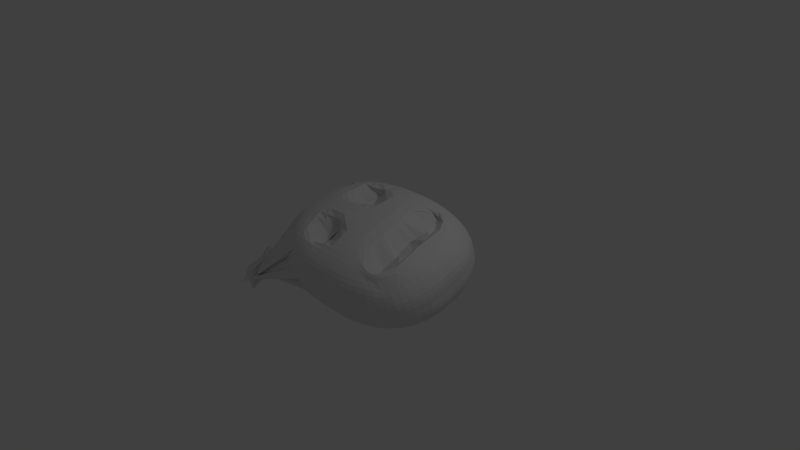 # Source: carcass1.blend  (saved by Blender 2.60.0; exported with 4.5.12 LTS)
import bpy
from mathutils import Matrix  # noqa: F401  (used for matrix-valued properties, if any)

bpy.ops.wm.read_factory_settings(use_empty=True)
scene = bpy.context.scene
scene.name = 'Scene'

# ---- collections
col_collection_1 = bpy.data.collections.new('Collection 1'); scene.collection.children.link(col_collection_1)

# ---- materials (node trees are filled in below, after node groups)
mat_material = bpy.data.materials.new('Material')
mat_material.alpha_threshold = 0.0
mat_material.use_transparent_shadow = False
mat_material.roughness = 0.5
mat_material.line_color = (0.0, 0.0, 0.0, 1.0)

# ---- material node trees

# ---- world
world_world = bpy.data.worlds.new('World'); scene.world = world_world
world_world.color = (0.05088, 0.05088, 0.05088)
world_world.use_sun_shadow = False
world_world.sun_shadow_jitter_overblur = 0.0
world_world.cycles.sampling_method = 'MANUAL'
world_world.cycles.sample_map_resolution = 256

# ---- cameras
cam_camera = bpy.data.cameras.new('Camera')
cam_camera.clip_end = 100.0
cam_camera.lens = 35.0
cam_camera.ortho_scale = 7.314
cam_camera.dof.focus_distance = 0.0
cam_camera.dof.aperture_fstop = 128.0

# ---- lights
light_lamp = bpy.data.lights.new('Lamp', 'POINT')
light_lamp.transmission_factor = 0.0
light_lamp.cutoff_distance = 30.0
light_lamp.energy = 100.0
light_lamp.shadow_buffer_clip_start = 1.001
light_lamp.shadow_soft_size = 1.0
light_lamp.shadow_maximum_resolution = 0.006
light_lamp.use_absolute_resolution = True
light_lamp.cycles.use_multiple_importance_sampling = False

# ---- meshes
me_cube = bpy.data.meshes.new('Cube')
me_cube.from_pydata([(-0.5517, 1.688, -1.941), (-0.5517, -1.688, -1.941), (-1.0, -1.0, -1.0), (-1.0, 1.0, -1.0), (1.011, 1.054, 0.9286), (1.011, -1.054, 0.9286), (-1.0, -1.0, 1.0), (-1.0, 1.0, 1.0), (1.195, -2.716e-08, -1.195), (0.1908, 1.265, -1.383), (1.195, 1.195, -2.646e-09), (0.1908, -1.265, -1.383), (1.195, -1.195, -2.646e-09), (-1.195, 2.281e-07, -1.195), (-1.195, -1.195, -2.646e-09), (-1.195, 1.195, -2.646e-09), (1.195, -4.958e-07, 1.195), (2.059e-07, 1.195, 1.195), (-4.102e-07, -1.195, 1.195), (-1.195, 1.387e-07, 1.195), (4.852e-08, 1.191e-07, -1.544), (-1.193e-07, -1.656e-07, 1.544), (1.544, -2.485e-07, -1.028e-08), (-2.242e-07, -1.544, 2.522e-08), (-1.544, 1.834e-07, 1.482e-08), (1.706e-07, 1.544, 3.439e-08), (1.152, 0.5289, -1.157), (1.152, -0.5289, -1.157), (0.2784, 1.341, -1.507), (0.06272, 1.267, -1.534), (1.173, 1.165, -0.5275), (1.156, 1.154, 0.5266), (0.2784, -1.341, -1.507), (0.06273, -1.267, -1.534), (1.173, -1.165, -0.5275), (1.156, -1.154, 0.5266), (-1.155, -0.5297, -1.155), (-1.155, 0.5297, -1.155), (-1.155, -1.155, -0.5297), (-1.155, -1.155, 0.5297), (-1.155, 1.155, -0.5297), (-1.155, 1.155, 0.5297), (1.156, 0.6986, 1.147), (1.156, -0.6986, 1.147), (0.5297, 1.155, 1.155), (-0.5297, 1.155, 1.155), (0.5297, -1.155, 1.155), (-0.5297, -1.155, 1.155), (-1.155, -0.5297, 1.155), (-1.155, 0.5297, 1.155), (-0.009019, -0.8161, -1.488), (0.6591, 4.151e-08, -1.482), (-0.009019, 0.8161, -1.488), (-0.6591, 1.858e-07, -1.482), (-0.6591, -2.974e-09, 1.482), (5.504e-08, 0.6591, 1.482), (0.6591, -3.423e-07, 1.482), (-2.843e-07, -0.6591, 1.482), (0.8121, -4.457e-06, 0.9128), (1.475, 0.6583, -0.001132), (1.482, -1.556e-07, -0.6591), (1.475, -0.6583, -0.001132), (-3.471e-07, -1.482, 0.6591), (0.6591, -1.482, 5.043e-09), (0.08158, -1.381, -1.374), (-0.6591, -1.482, -3.045e-10), (-1.482, 1.817e-07, 0.6591), (-1.482, -0.6591, -4.003e-09), (-1.482, 2.255e-07, -0.6591), (-1.482, 0.6591, 5.879e-09), (0.08157, 1.381, -1.374), (0.6591, 1.482, 2.569e-08), (2.101e-07, 1.482, 0.6591), (-0.6591, 1.482, 2.461e-08), (0.5859, -0.6841, -1.46), (0.5859, 0.6841, -1.46), (-0.637, -0.6289, -1.417), (-0.637, 0.6289, -1.417), (-0.6289, 0.637, 1.417), (0.6289, 0.637, 1.417), (-0.6289, -0.637, 1.417), (0.6289, -0.637, 1.417), (1.187, 0.9097, 0.7148), (0.6883, 0.5726, -0.374), (1.187, -0.9097, 0.7148), (0.6883, -0.5726, -0.374), (0.637, -1.417, 0.6289), (0.6368, -1.417, -0.629), (-0.637, -1.417, 0.6289), (-0.637, -1.417, -0.6289), (-1.417, -0.637, 0.6289), (-1.417, -0.637, -0.6289), (-1.417, 0.637, 0.6289), (-1.417, 0.637, -0.6289), (0.6368, 1.417, -0.629), (0.637, 1.417, 0.6289), (-0.637, 1.417, -0.6289), (-0.637, 1.417, 0.6289), (1.054, 0.7844, -1.113), (1.189, 0.2681, -1.189), (1.054, -0.7844, -1.113), (1.189, -0.2681, -1.189), (0.4675, 1.007, -1.327), (0.09676, 1.148, -1.379), (-0.6886, 1.236, -1.17), (0.162, 1.239, -1.561), (1.115, 1.108, -0.7696), (1.187, 1.188, -0.2682), (1.103, 1.104, 0.7195), (1.189, 1.189, 0.268), (0.4675, -1.007, -1.327), (0.09676, -1.148, -1.379), (-0.6886, -1.236, -1.17), (0.162, -1.239, -1.561), (1.115, -1.108, -0.7696), (1.187, -1.188, -0.2682), (1.103, -1.104, 0.7195), (1.189, -1.189, 0.268), (-1.094, -0.776, -1.094), (-1.189, -0.2681, -1.189), (-1.094, 0.776, -1.094), (-1.189, 0.2681, -1.189), (-1.094, -1.094, -0.776), (-1.189, -1.189, -0.268), (-1.094, -1.094, 0.776), (-1.189, -1.189, 0.268), (-1.094, 1.094, -0.776), (-1.189, 1.189, -0.268), (-1.094, 1.094, 0.776), (-1.189, 1.189, 0.268), (1.108, 0.9354, 1.011), (1.188, 0.3036, 1.2), (1.108, -0.9354, 1.011), (1.188, -0.3036, 1.2), (0.7763, 1.095, 1.093), (0.2681, 1.189, 1.189), (-0.776, 1.094, 1.094), (-0.2681, 1.189, 1.189), (0.7763, -1.095, 1.093), (0.268, -1.189, 1.189), (-0.776, -1.094, 1.094), (-0.2681, -1.189, 1.189), (-1.094, -0.776, 1.094), (-1.189, -0.2681, 1.189), (-1.094, 0.776, 1.094), (-1.189, 0.2681, 1.189), (0.001299, -1.228, -1.476), (2.361e-08, -0.3352, -1.54), (0.9502, 7.335e-09, -1.373), (0.3351, 8.029e-08, -1.54), (0.0013, 1.228, -1.476), (7.731e-08, 0.3352, -1.54), (-0.9502, 2.111e-07, -1.373), (-0.3351, 1.531e-07, -1.54), (-0.3352, -8.409e-08, 1.54), (-0.9501, 7.234e-08, 1.373), (-3.062e-08, 0.3351, 1.54), (1.365e-07, 0.9502, 1.373), (0.3352, -2.574e-07, 1.54), (0.9501, -4.17e-07, 1.373), (-2.036e-07, -0.3351, 1.54), (-3.552e-07, -0.9502, 1.373), (1.54, -3.299e-07, 0.3352), (0.7602, -4.134e-07, 0.8387), (1.54, 0.3351, -6.296e-06), (1.373, 0.95, -1.27e-05), (1.373, -9.218e-08, -0.95), (1.54, -2.048e-07, -0.3352), (1.373, -0.95, -1.27e-05), (1.54, -0.3351, -6.297e-06), (-2.923e-07, -1.54, 0.3352), (-3.895e-07, -1.373, 0.95), (0.9501, -1.373, -2.079e-09), (0.3351, -1.54, 1.132e-08), (-1.903e-07, -1.54, -0.3352), (0.04613, -1.347, -1.149), (-0.9501, -1.373, -4.457e-09), (-0.3351, -1.54, 9.812e-09), (-1.54, 1.878e-07, 0.3352), (-1.373, 1.673e-07, 0.9501), (-1.373, -0.9501, -7.347e-09), (-1.54, -0.3351, 1.231e-09), (-1.54, 2.096e-07, -0.3352), (-1.373, 2.335e-07, -0.95), (-1.54, 0.3351, 6.393e-09), (-1.373, 0.9501, -2.129e-10), (1.769e-07, 1.54, -0.3352), (0.04613, 1.347, -1.149), (0.3351, 1.54, 3.423e-08), (0.9501, 1.373, 1.376e-08), (1.959e-07, 1.54, 0.3352), (2.161e-07, 1.373, 0.95), (-0.3351, 1.54, 3.38e-08), (-0.9501, 1.373, 1.37e-08), (0.3392, -0.9835, -1.417), (0.8265, -0.556, -1.383), (0.6558, -0.3193, -1.474), (0.284, -0.7327, -1.477), (0.6558, 0.3193, -1.474), (0.8265, 0.556, -1.383), (0.3392, 0.9835, -1.417), (0.284, 0.7327, -1.477), (-0.397, -1.229, -1.443), (-0.3233, -0.6516, -1.475), (-0.6558, -0.3193, -1.474), (-0.9162, -0.5899, -1.317), (-0.6558, 0.3193, -1.474), (-0.3233, 0.6516, -1.475), (-0.397, 1.229, -1.443), (-0.9161, 0.5899, -1.317), (-0.9124, 0.5942, 1.317), (-0.5899, 0.9162, 1.317), (-0.3193, 0.6558, 1.474), (-0.6519, 0.3234, 1.475), (0.3193, 0.6558, 1.474), (0.5899, 0.9161, 1.317), (0.9124, 0.5994, 1.317), (0.6519, 0.3234, 1.475), (-0.9124, -0.5942, 1.317), (-0.6519, -0.3234, 1.475), (-0.3193, -0.6558, 1.474), (-0.5899, -0.9162, 1.317), (0.3193, -0.6558, 1.474), (0.6519, -0.3234, 1.475), (0.9124, -0.5994, 1.317), (0.5899, -0.9162, 1.317), (1.056, 0.9297, 0.8645), (1.319, 0.916, 0.568), (1.474, 0.6558, 0.3193), (0.8666, 0.4898, 1.017), (0.7111, 0.7652, -0.5104), (1.268, 0.9089, -0.5873), (1.317, 0.5941, -0.9124), (1.415, 0.3081, -0.6531), (1.056, -0.9297, 0.8645), (0.8666, -0.4898, 1.017), (1.474, -0.6558, 0.3193), (1.319, -0.916, 0.568), (0.7111, -0.7652, -0.5104), (1.415, -0.3081, -0.6531), (1.317, -0.5941, -0.9124), (1.268, -0.9089, -0.5873), (0.5942, -1.317, 0.9124), (0.9161, -1.317, 0.5899), (0.6558, -1.474, 0.3193), (0.3234, -1.475, 0.6519), (0.6558, -1.474, -0.3193), (0.9161, -1.317, -0.5899), (0.2189, -1.227, -1.515), (-0.5098, -1.93, -1.671), (-0.5942, -1.317, 0.9124), (-0.3234, -1.475, 0.6519), (-0.6558, -1.474, 0.3193), (-0.9161, -1.317, 0.5899), (-0.6558, -1.474, -0.3193), (-0.2516, -1.542, -0.8514), (-0.5552, -1.337, -0.9565), (-0.9161, -1.317, -0.5899), (-1.317, -0.5942, 0.9124), (-1.317, -0.9161, 0.5899), (-1.474, -0.6558, 0.3193), (-1.475, -0.3234, 0.6519), (-1.474, -0.6558, -0.3193), (-1.317, -0.9161, -0.5899), (-1.317, -0.5942, -0.9124), (-1.475, -0.3234, -0.6519), (-1.317, 0.5942, 0.9124), (-1.475, 0.3234, 0.6519), (-1.474, 0.6558, 0.3193), (-1.317, 0.9161, 0.5899), (-1.474, 0.6558, -0.3193), (-1.475, 0.3234, -0.6519), (-1.317, 0.5942, -0.9124), (-1.317, 0.9161, -0.5899), (0.2189, 1.227, -1.515), (0.9161, 1.317, -0.5899), (0.6558, 1.474, -0.3193), (-0.5098, 1.93, -1.671), (0.6558, 1.474, 0.3193), (0.9161, 1.317, 0.5899), (0.5942, 1.317, 0.9124), (0.3234, 1.475, 0.6519), (-0.5552, 1.337, -0.9565), (-0.2516, 1.542, -0.8514), (-0.6558, 1.474, -0.3193), (-0.9161, 1.317, -0.5899), (-0.6558, 1.474, 0.3193), (-0.3234, 1.475, 0.6519), (-0.5942, 1.317, 0.9124), (-0.9161, 1.317, 0.5899), (0.5504, -0.8437, -1.424), (0.9454, -0.2991, -1.366), (0.2122, -1.284, -1.488), (0.3334, -0.3314, -1.535), (0.9454, 0.2991, -1.366), (0.5504, 0.8437, -1.424), (0.3334, 0.3314, -1.535), (0.2122, 1.284, -1.488), (0.04177, -1.234, -1.433), (-0.3334, -0.3314, -1.535), (-0.8616, -0.8581, -1.23), (-0.9456, -0.2992, -1.365), (-0.3334, 0.3314, -1.535), (0.04177, 1.234, -1.433), (-0.9456, 0.2992, -1.365), (-0.8616, 0.8581, -1.23), (-0.858, 0.8617, 1.23), (-0.2992, 0.9456, 1.365), (-0.943, 0.3016, 1.366), (-0.3314, 0.3334, 1.535), (0.2992, 0.9456, 1.365), (0.8587, 0.8729, 1.226), (0.3314, 0.3334, 1.535), (0.943, 0.3016, 1.366), (-0.943, -0.3016, 1.366), (-0.3314, -0.3334, 1.535), (-0.858, -0.8617, 1.23), (-0.2992, -0.9456, 1.365), (0.3314, -0.3334, 1.535), (0.943, -0.3016, 1.366), (0.2992, -0.9456, 1.365), (0.8587, -0.8729, 1.226), (1.221, 0.9915, 0.7648), (1.365, 0.9455, 0.2991), (0.7799, 0.3426, 0.8223), (1.534, 0.3334, 0.3314), (1.28, 0.9633, -0.3143), (1.257, 0.8706, -0.8508), (1.428, 0.2779, -0.3567), (1.366, 0.3016, -0.9429), (0.7799, -0.3426, 0.8223), (1.534, -0.3334, 0.3314), (1.221, -0.9915, 0.7648), (1.365, -0.9455, 0.2991), (1.428, -0.2779, -0.3567), (1.366, -0.3016, -0.9429), (1.28, -0.9633, -0.3143), (1.257, -0.8706, -0.8508), (0.8621, -1.23, 0.8548), (0.9455, -1.365, 0.2991), (0.3016, -1.366, 0.9429), (0.3334, -1.535, 0.3314), (0.9455, -1.365, -0.2991), (-0.7544, -1.812, -1.674), (0.3334, -1.535, -0.3314), (0.1858, -1.358, -1.221), (-0.3016, -1.366, 0.9429), (-0.3334, -1.535, 0.3314), (-0.8616, -1.23, 0.858), (-0.9455, -1.365, 0.2991), (-0.3334, -1.535, -0.3314), (-0.7965, -1.816, -1.595), (-0.9455, -1.365, -0.2991), (-0.8616, -1.23, -0.858), (-1.23, -0.8616, 0.858), (-1.365, -0.9455, 0.2991), (-1.366, -0.3016, 0.943), (-1.535, -0.3334, 0.3314), (-1.365, -0.9455, -0.2991), (-1.23, -0.8616, -0.858), (-1.535, -0.3334, -0.3314), (-1.366, -0.3016, -0.9429), (-1.366, 0.3016, 0.943), (-1.535, 0.3334, 0.3314), (-1.23, 0.8616, 0.858), (-1.365, 0.9455, 0.2991), (-1.535, 0.3334, -0.3314), (-1.366, 0.3016, -0.9429), (-1.365, 0.9455, -0.2991), (-1.23, 0.8616, -0.858), (-0.7543, 1.812, -1.674), (0.9455, 1.365, -0.2991), (0.1858, 1.358, -1.221), (0.3334, 1.535, -0.3314), (0.9455, 1.365, 0.2991), (0.8621, 1.23, 0.8548), (0.3334, 1.535, 0.3314), (0.3016, 1.366, 0.9429), (-0.7965, 1.816, -1.595), (-0.3334, 1.535, -0.3314), (-0.8616, 1.23, -0.858), (-0.9455, 1.365, -0.2991), (-0.3334, 1.535, 0.3314), (-0.3016, 1.366, 0.9429), (-0.9455, 1.365, 0.2991), (-0.8616, 1.23, 0.858), (0.7557, 1.091, -1.173), (1.116, 0.6504, -1.136), (1.195, 0.1343, -1.195), (1.176, 0.3999, -1.177), (0.7557, -1.091, -1.173), (1.116, -0.6504, -1.136), (1.195, -0.1343, -1.195), (1.176, -0.3999, -1.177), (-0.8173, 1.999, -1.851), (0.24, 1.18, -1.421), (-0.04081, 1.196, -1.371), (0.2289, 1.283, -1.469), (-0.8913, 1.052, -1.052), (-0.2944, 1.389, -1.501), (0.1486, 1.277, -1.321), (-0.1583, 1.317, -1.437), (1.001, 1.102, -0.9129), (1.147, 1.14, -0.6517), (1.195, 1.195, -0.1343), (1.181, 1.179, -0.3995), (1.063, 1.088, 0.8165), (1.133, 1.126, 0.6317), (1.195, 1.195, 0.1343), (1.176, 1.176, 0.3999), (-0.8173, -1.999, -1.851), (0.24, -1.18, -1.421), (-0.04081, -1.196, -1.371), (0.2289, -1.283, -1.469), (-0.8913, -1.052, -1.052), (-0.2944, -1.389, -1.501), (0.1486, -1.277, -1.321), (-0.1583, -1.317, -1.437), (1.001, -1.102, -0.9129), (1.147, -1.14, -0.6517), (1.195, -1.195, -0.1343), (1.181, -1.179, -0.3995), (1.063, -1.088, 0.8165), (1.133, -1.126, 0.6317), (1.195, -1.195, 0.1343), (1.176, -1.176, 0.3999), (-1.051, -0.8914, -1.051), (-1.129, -0.6552, -1.129), (-1.176, -0.4, -1.176), (-1.195, -0.1343, -1.195), (-1.051, 0.8914, -1.051), (-1.129, 0.6552, -1.129), (-1.195, 0.1343, -1.195), (-1.176, 0.4, -1.176), (-1.051, -1.051, -0.8914), (-1.129, -1.129, -0.6552), (-1.195, -1.195, -0.1343), (-1.176, -1.176, -0.3999), (-1.051, -1.051, 0.8914), (-1.129, -1.129, 0.6552), (-1.195, -1.195, 0.1343), (-1.176, -1.176, 0.3999), (-1.051, 1.051, -0.8914), (-1.129, 1.129, -0.6552), (-1.195, 1.195, -0.1343), (-1.176, 1.176, -0.3999), (-1.051, 1.051, 0.8914), (-1.129, 1.129, 0.6552), (-1.195, 1.195, 0.1343), (-1.176, 1.176, 0.3999), (1.065, 1.001, 0.9651), (1.138, 0.8432, 1.07), (1.194, 0.145, 1.199), (1.174, 0.4879, 1.192), (1.065, -1.001, 0.9651), (1.138, -0.8433, 1.07), (1.194, -0.145, 1.199), (1.174, -0.4879, 1.192), (0.895, 1.066, 1.028), (0.6552, 1.129, 1.129), (0.1343, 1.195, 1.195), (0.4, 1.176, 1.176), (-0.8914, 1.051, 1.051), (-0.6552, 1.129, 1.129), (-0.1343, 1.195, 1.195), (-0.4, 1.176, 1.176), (0.895, -1.066, 1.028), (0.6552, -1.129, 1.129), (0.4, -1.176, 1.176), (0.1343, -1.195, 1.195), (-0.8914, -1.051, 1.051), (-0.6552, -1.129, 1.129), (-0.1343, -1.195, 1.195), (-0.4, -1.176, 1.176), (-1.051, -0.8914, 1.051), (-1.129, -0.6552, 1.129), (-1.176, -0.4, 1.176), (-1.195, -0.1343, 1.195), (-1.051, 0.8914, 1.051), (-1.129, 0.6552, 1.129), (-1.176, 0.4, 1.176), (-1.195, 0.1343, 1.195), (-0.003995, -1.219, -1.479), (0.00669, -1.233, -1.437), (1.141e-08, -0.4987, -1.519), (3.602e-08, -0.168, -1.547), (1.08, -9.923e-09, -1.294), (0.8086, 2.441e-08, -1.437), (0.168, 9.968e-08, -1.547), (0.4987, 6.089e-08, -1.519), (0.00669, 1.233, -1.437), (-0.003995, 1.219, -1.479), (6.3e-08, 0.168, -1.547), (9.088e-08, 0.4987, -1.519), (-1.08, 2.204e-07, -1.294), (-0.8086, 1.989e-07, -1.437), (-0.168, 1.361e-07, -1.547), (-0.4987, 1.696e-07, -1.519), (-0.168, -1.254e-07, 1.547), (-0.4987, -4.36e-08, 1.519), (-0.8086, 3.631e-08, 1.437), (-1.08, 1.088e-07, 1.294), (-7.486e-08, 0.168, 1.547), (1.261e-08, 0.4987, 1.519), (1.738e-07, 1.08, 1.294), (9.687e-08, 0.8086, 1.437), (0.168, -2.123e-07, 1.547), (0.4987, -3.013e-07, 1.519), (1.08, -4.474e-07, 1.294), (0.8086, -3.818e-07, 1.437), (-2.445e-07, -0.4987, 1.519), (-1.616e-07, -0.168, 1.547), (-3.213e-07, -0.8086, 1.437), (-3.859e-07, -1.08, 1.294), (1.547, -2.902e-07, 0.168), (1.463, -3.546e-07, 0.5141), (1.286, -2.599e-07, 0.9062), (1.284, -4.632e-07, 1.088), (1.547, 0.168, -8.404e-09), (1.516, 0.4981, -0.0004027), (1.433, 0.8081, -0.0004074), (1.294, 1.08, -9.516e-08), (1.294, -5.968e-08, -1.08), (1.437, -1.241e-07, -0.8085), (1.547, -2.273e-07, -0.168), (1.519, -1.809e-07, -0.4987), (1.294, -1.08, -9.612e-08), (1.433, -0.8081, -0.0004074), (1.547, -0.168, -8.327e-09), (1.516, -0.4981, -0.0004027), (-2.595e-07, -1.547, 0.168), (-3.219e-07, -1.519, 0.4987), (-3.712e-07, -1.437, 0.8085), (-4.037e-07, -1.294, 1.08), (1.08, -1.294, -3.799e-09), (0.8086, -1.437, 5.702e-11), (0.168, -1.547, 1.711e-08), (0.4987, -1.519, 6.464e-09), (-2.077e-07, -1.547, -0.168), (0.01477, -1.528, -0.5617), (0.2515, -1.315, -1.389), (0.01372, -1.274, -1.124), (-1.08, -1.294, -3.671e-09), (-0.8086, -1.437, -2.706e-09), (-0.168, -1.547, 1.714e-08), (-0.4987, -1.519, 4.287e-09), (-1.547, 1.868e-07, 0.168), (-1.519, 1.871e-07, 0.4987), (-1.437, 1.779e-07, 0.8086), (-1.294, 1.571e-07, 1.08), (-1.294, -1.08, -5.247e-09), (-1.437, -0.8086, -6.663e-09), (-1.547, -0.168, 6.773e-09), (-1.519, -0.4987, -3.236e-09), (-1.547, 1.97e-07, -0.168), (-1.519, 2.185e-07, -0.4987), (-1.294, 2.321e-07, -1.08), (-1.437, 2.309e-07, -0.8085), (-1.547, 0.168, 1.019e-08), (-1.519, 0.4987, 5.445e-09), (-1.294, 1.08, -2.391e-09), (-1.437, 0.8086, 1.801e-09), (1.75e-07, 1.547, -0.168), (0.01477, 1.528, -0.5617), (0.01372, 1.274, -1.124), (0.2515, 1.315, -1.389), (0.168, 1.547, 3.472e-08), (0.4987, 1.519, 3.064e-08), (1.08, 1.294, 6.034e-09), (0.8086, 1.437, 2.057e-08), (1.837e-07, 1.547, 0.168), (2.041e-07, 1.519, 0.4987), (2.146e-07, 1.294, 1.08), (2.157e-07, 1.437, 0.8085), (-0.168, 1.547, 3.532e-08), (-0.4987, 1.519, 3.118e-08), (-1.08, 1.294, 5.778e-09), (-0.8086, 1.437, 2.057e-08), (0.397, -1.004, -1.468), (0.2971, -1.057, -1.426), (0.7184, -0.5904, -1.445), (0.9989, -0.548, -1.271), (0.6471, -0.4751, -1.456), (0.6588, -0.16, -1.483), (0.1535, -0.69, -1.484), (0.37, -0.8532, -1.464), (0.6471, 0.4751, -1.456), (0.6588, 0.16, -1.483), (0.9989, 0.548, -1.271), (0.7184, 0.5904, -1.445), (0.397, 1.004, -1.468), (0.2971, 1.057, -1.426), (0.37, 0.8532, -1.464), (0.1535, 0.69, -1.484), (0.2243, -1.286, -1.382), (-0.6181, -0.7744, -1.375), (-0.1626, -0.6659, -1.487), (-0.4817, -0.6425, -1.453), (-0.6588, -0.16, -1.483), (-0.6485, -0.4756, -1.453), (-1.042, -0.5627, -1.245), (-0.7802, -0.6119, -1.375), (-0.6588, 0.16, -1.483), (-0.6485, 0.4756, -1.453), (-0.1626, 0.6659, -1.487), (-0.4817, 0.6425, -1.453), (-0.6181, 0.7744, -1.375), (0.2243, 1.286, -1.382), (-1.042, 0.5627, -1.245), (-0.7802, 0.6119, -1.375), (-1.041, 0.5649, 1.245), (-0.7743, 0.6182, 1.375), (-0.5627, 1.042, 1.245), (-0.6119, 0.7802, 1.375), (-0.4756, 0.6485, 1.453), (-0.16, 0.6588, 1.483), (-0.6569, 0.1621, 1.483), (-0.6425, 0.4817, 1.453), (0.4756, 0.6485, 1.453), (0.16, 0.6588, 1.483), (0.5627, 1.042, 1.245), (0.6119, 0.7802, 1.375), (0.7743, 0.6182, 1.375), (1.041, 0.6265, 1.245), (0.6425, 0.4817, 1.453), (0.6569, 0.1621, 1.483), (-1.041, -0.5649, 1.245), (-0.7743, -0.6182, 1.375), (-0.6569, -0.1621, 1.483), (-0.6425, -0.4817, 1.453), (-0.16, -0.6588, 1.483), (-0.4756, -0.6485, 1.453), (-0.6119, -0.7802, 1.375), (-0.5627, -1.042, 1.245), (0.16, -0.6588, 1.483), (0.4756, -0.6485, 1.453), (0.6425, -0.4817, 1.453), (0.6569, -0.1621, 1.483), (1.041, -0.6265, 1.245), (0.7743, -0.6182, 1.375), (0.5627, -1.042, 1.245), (0.6119, -0.7802, 1.375), (1.059, 0.9703, 0.7651), (1.187, 0.8262, 0.996), (1.247, 1.039, 0.5484), (1.343, 0.784, 0.5958), (1.483, 0.6588, 0.16), (1.426, 0.6441, 0.4803), (0.8178, 0.2448, 0.9556), (0.9002, 0.745, 0.9028), (0.7254, 0.5872, -0.5256), (0.8257, 0.8201, -0.3891), (1.281, 1.047, -0.5635), (0.862, 0.9458, -0.4297), (1.245, 0.5649, -1.04), (1.344, 0.6143, -0.7734), (1.482, 0.1621, -0.6569), (1.236, 0.4104, -0.6123), (1.187, -0.8262, 0.996), (1.059, -0.9703, 0.7651), (0.8178, -0.2449, 0.9556), (0.9002, -0.745, 0.9028), (1.483, -0.6588, 0.16), (1.426, -0.6441, 0.4803), (1.247, -1.039, 0.5484), (1.343, -0.784, 0.5958), (0.7254, -0.5872, -0.5256), (0.8257, -0.8201, -0.3891), (1.482, -0.1621, -0.6569), (1.236, -0.4104, -0.6123), (1.344, -0.6143, -0.7734), (1.245, -0.5649, -1.04), (1.281, -1.047, -0.5635), (0.862, -0.9458, -0.4297), (0.5649, -1.245, 1.04), (0.6181, -1.375, 0.7743), (1.042, -1.244, 0.5622), (0.7802, -1.375, 0.6119), (0.6588, -1.483, 0.16), (0.6485, -1.453, 0.4756), (0.1621, -1.483, 0.6569), (0.4817, -1.453, 0.6425), (0.6588, -1.483, -0.16), (0.6485, -1.453, -0.4756), (1.043, -1.245, -0.5627), (0.7802, -1.375, -0.6119), (-0.78, -1.883, -1.752), (-0.6648, -1.863, -1.595), (-0.5733, -1.858, -1.566), (0.4816, -1.453, -0.6427), (-0.6181, -1.375, 0.7743), (-0.5649, -1.245, 1.04), (-0.1621, -1.483, 0.6569), (-0.4817, -1.453, 0.6425), (-0.6588, -1.483, 0.16), (-0.6485, -1.453, 0.4756), (-1.042, -1.245, 0.5627), (-0.7802, -1.375, 0.6119), (-0.6588, -1.483, -0.16), (-0.6485, -1.453, -0.4756), (-0.08826, -1.521, -1.091), (-0.4341, -1.47, -0.6745), (-0.4413, -1.345, -1.212), (-0.6042, -1.38, -0.7836), (-1.042, -1.245, -0.5627), (-0.7802, -1.375, -0.6119), (-1.245, -0.5649, 1.041), (-1.375, -0.6182, 0.7743), (-1.245, -1.042, 0.5627), (-1.375, -0.7802, 0.6119), (-1.483, -0.6588, 0.16), (-1.453, -0.6485, 0.4756), (-1.483, -0.1621, 0.6569), (-1.453, -0.4817, 0.6425), (-1.483, -0.6588, -0.16), (-1.453, -0.6485, -0.4756), (-1.245, -1.042, -0.5627), (-1.375, -0.7802, -0.6119), (-1.245, -0.5649, -1.04), (-1.375, -0.6181, -0.7743), (-1.483, -0.1621, -0.6569), (-1.453, -0.4817, -0.6425), (-1.245, 0.5649, 1.041), (-1.375, 0.6182, 0.7743), (-1.483, 0.1621, 0.6569), (-1.453, 0.4817, 0.6425), (-1.483, 0.6588, 0.16), (-1.453, 0.6485, 0.4756), (-1.245, 1.042, 0.5627), (-1.375, 0.7802, 0.6119), (-1.483, 0.6588, -0.16), (-1.453, 0.6485, -0.4756), (-1.483, 0.1621, -0.6569), (-1.453, 0.4817, -0.6425), (-1.245, 0.5649, -1.04), (-1.375, 0.6181, -0.7743), (-1.245, 1.042, -0.5627), (-1.375, 0.7802, -0.6119), (-0.6648, 1.863, -1.595), (-0.78, 1.883, -1.752), (1.043, 1.245, -0.5627), (0.7802, 1.375, -0.6119), (0.6588, 1.483, -0.16), (0.6485, 1.453, -0.4756), (-0.5733, 1.858, -1.566), (0.4816, 1.453, -0.6427), (0.6588, 1.483, 0.16), (0.6485, 1.453, 0.4756), (1.042, 1.244, 0.5622), (0.7802, 1.375, 0.6119), (0.5649, 1.245, 1.04), (0.6181, 1.375, 0.7743), (0.1621, 1.483, 0.6569), (0.4817, 1.453, 0.6425), (-0.6042, 1.38, -0.7836), (-0.4413, 1.345, -1.212), (-0.08826, 1.521, -1.091), (-0.4341, 1.47, -0.6745), (-0.6588, 1.483, -0.16), (-0.6485, 1.453, -0.4756), (-1.042, 1.245, -0.5627), (-0.7802, 1.375, -0.6119), (-0.6588, 1.483, 0.16), (-0.6485, 1.453, 0.4756), (-0.1621, 1.483, 0.6569), (-0.4817, 1.453, 0.6425), (-0.5649, 1.245, 1.04), (-0.6181, 1.375, 0.7743), (-1.042, 1.245, 0.5627), (-0.7802, 1.375, 0.6119), (0.4517, -1.004, -1.42), (0.7576, -0.7096, -1.322), (0.7134, -0.6139, -1.412), (0.3778, -1.027, -1.431), (0.9206, -0.4429, -1.358), (1.075, -0.2849, -1.287), (0.9501, -0.15, -1.373), (0.8046, -0.3103, -1.429), (0.1389, -0.9669, -1.308), (0.2412, -1.319, -1.511), (0.2295, -1.313, -1.517), (0.1279, -1.242, -1.476), (0.3293, -0.4931, -1.513), (0.4962, -0.3262, -1.512), (0.3348, -0.1661, -1.542), (0.1671, -0.3338, -1.542), (0.9501, 0.15, -1.373), (1.075, 0.2849, -1.287), (0.9206, 0.4429, -1.358), (0.8046, 0.3103, -1.429), (0.7134, 0.6139, -1.412), (0.7576, 0.7096, -1.322), (0.4517, 1.004, -1.42), (0.3778, 1.027, -1.431), (0.3348, 0.1661, -1.542), (0.4962, 0.3262, -1.512), (0.3293, 0.4931, -1.513), (0.1671, 0.3338, -1.542), (0.2295, 1.313, -1.517), (0.2412, 1.319, -1.511), (0.1389, 0.9669, -1.308), (0.1279, 1.242, -1.476), (-0.493, -1.63, -1.475), (0.01965, -1.233, -1.461), (-0.3173, -0.8103, -1.415), (0.198, -1.207, -1.542), (-0.3293, -0.4931, -1.513), (-0.1671, -0.3338, -1.542), (-0.3348, -0.1661, -1.542), (-0.4962, -0.3262, -1.512), (-0.7887, -1.036, -1.198), (-0.6835, -0.965, -1.321), (-0.8928, -0.727, -1.28), (-0.983, -0.821, -1.169), (-0.9343, -0.4459, -1.347), (-0.8046, -0.3103, -1.429), (-0.9501, -0.15, -1.373), (-1.075, -0.2849, -1.287), (-0.3348, 0.1661, -1.542), (-0.1671, 0.3338, -1.542), (-0.3293, 0.4931, -1.513), (-0.4962, 0.3262, -1.512), (-0.3173, 0.8103, -1.415), (0.01965, 1.233, -1.461), (-0.493, 1.63, -1.475), (0.198, 1.207, -1.542), (-0.9501, 0.15, -1.373), (-0.8046, 0.3103, -1.429), (-0.9343, 0.4459, -1.347), (-1.075, 0.2849, -1.287), (-0.8928, 0.727, -1.28), (-0.6835, 0.965, -1.321), (-0.7887, 1.036, -1.198), (-0.983, 0.821, -1.169), (-0.9813, 0.8229, 1.169), (-0.821, 0.983, 1.169), (-0.727, 0.8928, 1.28), (-0.8891, 0.731, 1.28), (-0.4459, 0.9343, 1.347), (-0.2849, 1.075, 1.287), (-0.15, 0.9501, 1.373), (-0.3103, 0.8046, 1.429), (-1.074, 0.2862, 1.288), (-0.9311, 0.4492, 1.348), (-0.8014, 0.3136, 1.43), (-0.9488, 0.1512, 1.374), (-0.4931, 0.3293, 1.513), (-0.3262, 0.4962, 1.512), (-0.1661, 0.3348, 1.542), (-0.3338, 0.1671, 1.542), (0.15, 0.9501, 1.373), (0.2849, 1.075, 1.287), (0.4459, 0.9343, 1.347), (0.3103, 0.8046, 1.429), (0.727, 0.8928, 1.28), (0.8217, 0.9883, 1.164), (0.987, 0.8958, 1.133), (0.8893, 0.7421, 1.279), (0.1661, 0.3348, 1.542), (0.3262, 0.4962, 1.512), (0.4931, 0.3293, 1.513), (0.3338, 0.1671, 1.542), (0.8014, 0.3136, 1.43), (0.9311, 0.4503, 1.348), (1.073, 0.2951, 1.289), (0.9488, 0.1512, 1.374), (-1.074, -0.2862, 1.288), (-0.9488, -0.1512, 1.374), (-0.8014, -0.3136, 1.43), (-0.9311, -0.4492, 1.348), (-0.4931, -0.3293, 1.513), (-0.3338, -0.1671, 1.542), (-0.1661, -0.3348, 1.542), (-0.3262, -0.4962, 1.512), (-0.9813, -0.8229, 1.169), (-0.8891, -0.731, 1.28), (-0.727, -0.8928, 1.28), (-0.821, -0.983, 1.169), (-0.4459, -0.9343, 1.347), (-0.3103, -0.8046, 1.429), (-0.15, -0.9501, 1.373), (-0.2849, -1.075, 1.287), (0.1661, -0.3348, 1.542), (0.3338, -0.1671, 1.542), (0.4931, -0.3293, 1.513), (0.3262, -0.4962, 1.512), (0.8014, -0.3136, 1.43), (0.9488, -0.1512, 1.374), (1.073, -0.2951, 1.289), (0.9311, -0.4503, 1.348), (0.15, -0.9501, 1.373), (0.3103, -0.8046, 1.429), (0.4459, -0.9343, 1.347), (0.2849, -1.075, 1.287), (0.727, -0.8928, 1.28), (0.8893, -0.7421, 1.279), (0.987, -0.8958, 1.133), (0.8217, -0.9883, 1.164), (1.174, 0.9883, 0.8859), (1.182, 1.041, 0.7329), (1.281, 0.9371, 0.6564), (1.171, 0.9771, 0.8138), (1.347, 0.9338, 0.4448), (1.287, 1.075, 0.2849), (1.373, 0.9501, 0.15), (1.429, 0.8046, 0.3103), (1.27, 0.3421, 1.103), (0.8695, 0.7292, 0.8032), (1.274, 0.403, 0.9749), (0.7611, 0.1637, 0.8448), (1.448, 0.3191, 0.5106), (1.512, 0.4961, 0.3262), (1.542, 0.3348, 0.1661), (1.542, 0.1671, 0.3338), (1.354, 0.9476, -0.1524), (1.269, 1.07, -0.2866), (1.2, 0.9587, -0.4458), (0.9679, 0.9932, -0.4609), (1.309, 0.9, -0.7236), (1.204, 0.9992, -0.8114), (1.175, 0.825, -0.979), (1.287, 0.7325, -0.8874), (1.523, 0.329, -0.17), (1.128, 0.2614, -0.4469), (1.383, 0.2694, -0.5046), (1.548, 0.1666, -0.3337), (1.428, 0.3135, -0.8015), (1.348, 0.4492, -0.931), (1.287, 0.2861, -1.074), (1.374, 0.1512, -0.9488), (1.27, -0.3421, 1.103), (0.7611, -0.1637, 0.8448), (1.274, -0.403, 0.9749), (0.8695, -0.7292, 0.8032), (1.448, -0.3191, 0.5106), (1.542, -0.1671, 0.3338), (1.542, -0.3348, 0.1661), (1.512, -0.4961, 0.3262), (1.174, -0.9883, 0.8859), (1.171, -0.9771, 0.8138), (1.281, -0.9371, 0.6564), (1.182, -1.041, 0.7329), (1.347, -0.9338, 0.4448), (1.429, -0.8046, 0.3103), (1.373, -0.9501, 0.15), (1.287, -1.075, 0.2849), (1.523, -0.329, -0.17), (1.548, -0.1666, -0.3337), (1.383, -0.2694, -0.5046), (1.128, -0.2614, -0.4469), (1.428, -0.3135, -0.8015), (1.374, -0.1512, -0.9488), (1.287, -0.2861, -1.074), (1.348, -0.4492, -0.931), (1.354, -0.9476, -0.1524), (0.9679, -0.9932, -0.4609), (1.2, -0.9587, -0.4458), (1.269, -1.07, -0.2866), (1.309, -0.9, -0.7236), (1.287, -0.7325, -0.8874), (1.175, -0.825, -0.979), (1.204, -0.9992, -0.8114), (0.8235, -1.169, 0.9771), (0.9869, -1.169, 0.7958), (0.8928, -1.28, 0.7265), (0.731, -1.28, 0.889), (0.9342, -1.347, 0.4459), (1.075, -1.287, 0.2849), (0.9501, -1.373, 0.15), (0.8046, -1.429, 0.3103), (0.2861, -1.287, 1.074), (0.4492, -1.348, 0.931), (0.3136, -1.43, 0.8013), (0.1512, -1.374, 0.9488), (0.3293, -1.513, 0.4931), (0.4962, -1.512, 0.3262), (0.3348, -1.542, 0.1661), (0.1671, -1.542, 0.3338), (0.9501, -1.373, -0.15), (1.075, -1.287, -0.2849), (0.9342, -1.347, -0.4459), (0.8046, -1.429, -0.3103), (0.7799, -1.336, -0.784), (-0.5684, -1.908, -1.626), (0.2213, -1.283, -1.512), (-0.7319, -1.841, -1.755), (0.3348, -1.542, -0.1661), (0.4962, -1.512, -0.3262), (0.3293, -1.513, -0.4931), (0.1671, -1.542, -0.3338), (-1.047, -1.964, -1.665), (-0.9705, -1.893, -1.666), (0.2324, -1.217, -1.154), (0.1513, -1.349, -1.188), (-0.2861, -1.287, 1.074), (-0.1512, -1.374, 0.9488), (-0.3136, -1.43, 0.8013), (-0.4492, -1.348, 0.931), (-0.3293, -1.513, 0.4931), (-0.1671, -1.542, 0.3338), (-0.3348, -1.542, 0.1661), (-0.4962, -1.512, 0.3262), (-0.8229, -1.169, 0.9812), (-0.731, -1.28, 0.889), (-0.8927, -1.28, 0.727), (-0.983, -1.169, 0.821), (-0.9342, -1.347, 0.4459), (-0.8046, -1.429, 0.3103), (-0.9501, -1.373, 0.15), (-1.075, -1.287, 0.2849), (-0.3348, -1.542, -0.1661), (-0.1671, -1.542, -0.3338), (-0.3293, -1.513, -0.4931), (-0.4962, -1.512, -0.3262), (-0.5174, -1.639, -1.6), (-0.07855, -1.41, -1.57), (-0.5077, -1.43, -1.85), (-0.5198, -1.669, -1.595), (-0.9501, -1.373, -0.15), (-0.8046, -1.429, -0.3103), (-0.9342, -1.347, -0.4459), (-1.075, -1.287, -0.2849), (-0.8927, -1.28, -0.727), (-0.731, -1.28, -0.889), (-0.8229, -1.169, -0.9813), (-0.983, -1.169, -0.821), (-1.169, -0.8229, 0.9813), (-1.169, -0.983, 0.821), (-1.28, -0.8927, 0.727), (-1.28, -0.731, 0.889), (-1.347, -0.9342, 0.4459), (-1.287, -1.075, 0.2849), (-1.373, -0.9501, 0.15), (-1.429, -0.8046, 0.3103), (-1.288, -0.2862, 1.074), (-1.348, -0.4492, 0.9311), (-1.43, -0.3136, 0.8014), (-1.374, -0.1512, 0.9488), (-1.513, -0.3293, 0.4931), (-1.512, -0.4962, 0.3262), (-1.542, -0.3348, 0.1661), (-1.542, -0.1671, 0.3338), (-1.373, -0.9501, -0.15), (-1.287, -1.075, -0.2849), (-1.347, -0.9342, -0.4459), (-1.429, -0.8046, -0.3103), (-1.28, -0.8927, -0.727), (-1.169, -0.983, -0.821), (-1.169, -0.8229, -0.9812), (-1.28, -0.731, -0.889), (-1.542, -0.3348, -0.1661), (-1.512, -0.4962, -0.3262), (-1.513, -0.3293, -0.4931), (-1.542, -0.1671, -0.3338), (-1.43, -0.3136, -0.8013), (-1.348, -0.4492, -0.931), (-1.287, -0.2861, -1.074), (-1.374, -0.1512, -0.9488), (-1.288, 0.2862, 1.074), (-1.374, 0.1512, 0.9488), (-1.43, 0.3136, 0.8014), (-1.348, 0.4492, 0.9311), (-1.513, 0.3293, 0.4931), (-1.542, 0.1671, 0.3338), (-1.542, 0.3348, 0.1661), (-1.512, 0.4962, 0.3262), (-1.169, 0.8229, 0.9813), (-1.28, 0.731, 0.889), (-1.28, 0.8927, 0.727), (-1.169, 0.983, 0.821), (-1.347, 0.9342, 0.4459), (-1.429, 0.8046, 0.3103), (-1.373, 0.9501, 0.15), (-1.287, 1.075, 0.2849), (-1.542, 0.3348, -0.1661), (-1.542, 0.1671, -0.3338), (-1.513, 0.3293, -0.4931), (-1.512, 0.4962, -0.3262), (-1.43, 0.3136, -0.8013), (-1.374, 0.1512, -0.9488), (-1.287, 0.2861, -1.074), (-1.348, 0.4492, -0.931), (-1.373, 0.9501, -0.15), (-1.429, 0.8046, -0.3103), (-1.347, 0.9342, -0.4459), (-1.287, 1.075, -0.2849), (-1.28, 0.8927, -0.727), (-1.28, 0.731, -0.889), (-1.169, 0.8229, -0.9812), (-1.169, 0.983, -0.821), (0.2213, 1.283, -1.512), (-0.5684, 1.908, -1.626), (0.7799, 1.336, -0.784), (-0.7319, 1.841, -1.755), (0.9342, 1.347, -0.4459), (1.075, 1.287, -0.2849), (0.9501, 1.373, -0.15), (0.8046, 1.429, -0.3103), (0.2324, 1.217, -1.154), (-0.9705, 1.893, -1.666), (-1.047, 1.964, -1.665), (0.1513, 1.349, -1.188), (0.3293, 1.513, -0.4931), (0.4962, 1.512, -0.3262), (0.3348, 1.542, -0.1661), (0.1671, 1.542, -0.3338), (0.9501, 1.373, 0.15), (1.075, 1.287, 0.2849), (0.9342, 1.347, 0.4459), (0.8046, 1.429, 0.3103), (0.8928, 1.28, 0.7265), (0.9869, 1.169, 0.7958), (0.8235, 1.169, 0.9771), (0.731, 1.28, 0.889), (0.3348, 1.542, 0.1661), (0.4962, 1.512, 0.3262), (0.3293, 1.513, 0.4931), (0.1671, 1.542, 0.3338), (0.3136, 1.43, 0.8013), (0.4492, 1.348, 0.931), (0.2861, 1.287, 1.074), (0.1512, 1.374, 0.9488), (-0.5077, 1.43, -1.85), (-0.07854, 1.41, -1.57), (-0.5174, 1.639, -1.6), (-0.5198, 1.669, -1.595), (-0.3293, 1.513, -0.4931), (-0.1671, 1.542, -0.3338), (-0.3348, 1.542, -0.1661), (-0.4962, 1.512, -0.3262), (-0.8229, 1.169, -0.9813), (-0.731, 1.28, -0.889), (-0.8927, 1.28, -0.727), (-0.983, 1.169, -0.821), (-0.9342, 1.347, -0.4459), (-0.8046, 1.429, -0.3103), (-0.9501, 1.373, -0.15), (-1.075, 1.287, -0.2849), (-0.3348, 1.542, 0.1661), (-0.1671, 1.542, 0.3338), (-0.3293, 1.513, 0.4931), (-0.4962, 1.512, 0.3262), (-0.3136, 1.43, 0.8013), (-0.1512, 1.374, 0.9488), (-0.2861, 1.287, 1.074), (-0.4492, 1.348, 0.931), (-0.9501, 1.373, 0.15), (-0.8046, 1.429, 0.3103), (-0.9342, 1.347, 0.4459), (-1.075, 1.287, 0.2849), (-0.8927, 1.28, 0.727), (-0.731, 1.28, 0.889), (-0.8229, 1.169, 0.9812), (-0.983, 1.169, 0.821), (-0.5165, -1.806, -1.743), (0.8787, -0.6257, -1.301), (0.3695, -1.074, -1.437), (0.5015, -0.8658, -1.451), (1.057, -0.424, -1.274), (1.08, -0.1428, -1.294), (0.7872, -0.4607, -1.418), (0.8085, -0.1555, -1.437), (0.1954, -1.265, -1.424), (0.2078, -1.232, -1.471), (0.001434, -1.115, -1.33), (0.152, -1.263, -1.528), (0.4905, -0.4859, -1.491), (0.4984, -0.1635, -1.521), (0.1651, -0.4969, -1.521), (0.1678, -0.1673, -1.549), (1.08, 0.1428, -1.294), (1.057, 0.424, -1.274), (0.8085, 0.1555, -1.437), (0.7872, 0.4607, -1.418), (0.8787, 0.6257, -1.301), (-0.5165, 1.806, -1.743), (0.5015, 0.8658, -1.451), (0.3695, 1.074, -1.437), (0.4984, 0.1635, -1.521), (0.4905, 0.4859, -1.491), (0.1678, 0.1673, -1.549), (0.1651, 0.4969, -1.521), (0.2078, 1.232, -1.471), (0.1954, 1.265, -1.424), (0.152, 1.263, -1.528), (0.001433, 1.115, -1.33), (0.1045, -1.229, -1.439), (-0.01131, -1.241, -1.49), (-0.0491, -1.27, -1.472), (-0.4699, -0.7938, -1.404), (-0.1651, -0.4969, -1.521), (-0.1678, -0.1673, -1.549), (-0.4905, -0.4859, -1.491), (-0.4984, -0.1635, -1.521), (-0.408, -1.392, -1.413), (-0.7589, -0.7539, -1.335), (-0.9415, -0.9404, -1.116), (-1.017, -0.6946, -1.212), (-0.7953, -0.4625, -1.409), (-0.8085, -0.1555, -1.437), (-1.062, -0.4251, -1.271), (-1.08, -0.1428, -1.294), (-0.1678, 0.1673, -1.549), (-0.1651, 0.4969, -1.521), (-0.4984, 0.1635, -1.521), (-0.4905, 0.4859, -1.491), (-0.01131, 1.241, -1.49), (0.1045, 1.229, -1.439), (-0.4699, 0.7938, -1.404), (-0.0491, 1.27, -1.472), (-0.8085, 0.1556, -1.437), (-0.7953, 0.4625, -1.409), (-1.08, 0.1428, -1.294), (-1.062, 0.4251, -1.271), (-0.7589, 0.7539, -1.335), (-0.408, 1.392, -1.413), (-1.017, 0.6946, -1.212), (-0.9415, 0.9404, -1.116), (-0.9404, 0.9415, 1.116), (-0.6946, 1.017, 1.212), (-1.015, 0.6968, 1.213), (-0.7539, 0.7589, 1.335), (-0.4251, 1.062, 1.271), (-0.1428, 1.08, 1.294), (-0.4625, 0.7953, 1.409), (-0.1555, 0.8085, 1.437), (-1.061, 0.4268, 1.272), (-0.7907, 0.4674, 1.409), (-1.079, 0.1434, 1.294), (-0.8068, 0.1572, 1.438), (-0.4859, 0.4905, 1.491), (-0.1635, 0.4984, 1.521), (-0.4969, 0.1651, 1.521), (-0.1673, 0.1678, 1.549), (0.1428, 1.08, 1.294), (0.4251, 1.062, 1.271), (0.1556, 0.8085, 1.437), (0.4625, 0.7953, 1.409), (0.6946, 1.017, 1.212), (0.9463, 0.9842, 1.078), (0.7539, 0.7589, 1.335), (1.018, 0.7794, 1.195), (0.1635, 0.4984, 1.521), (0.4859, 0.4905, 1.491), (0.1673, 0.1678, 1.549), (0.4969, 0.1651, 1.521), (0.7907, 0.4674, 1.409), (1.06, 0.4547, 1.275), (0.8068, 0.1572, 1.438), (1.079, 0.1448, 1.295), (-1.079, -0.1434, 1.294), (-0.8068, -0.1572, 1.438), (-1.061, -0.4268, 1.272), (-0.7907, -0.4674, 1.409), (-0.4969, -0.1651, 1.521), (-0.1673, -0.1678, 1.549), (-0.4859, -0.4905, 1.491), (-0.1635, -0.4984, 1.521), (-1.015, -0.6968, 1.213), (-0.7539, -0.7589, 1.335), (-0.9404, -0.9415, 1.116), (-0.6946, -1.017, 1.212), (-0.4625, -0.7953, 1.409), (-0.1556, -0.8085, 1.437), (-0.4251, -1.062, 1.271), (-0.1428, -1.08, 1.294), (0.1673, -0.1678, 1.549), (0.4969, -0.1651, 1.521), (0.1635, -0.4984, 1.521), (0.4859, -0.4905, 1.491), (0.8068, -0.1572, 1.438), (1.079, -0.1448, 1.295), (0.7907, -0.4674, 1.409), (1.06, -0.4547, 1.275), (0.1555, -0.8085, 1.437), (0.4625, -0.7953, 1.409), (0.1428, -1.08, 1.294), (0.4251, -1.062, 1.271), (0.7539, -0.7589, 1.335), (1.018, -0.7794, 1.195), (0.6946, -1.017, 1.212), (0.9463, -0.9842, 1.078), (1.131, 1.041, 0.8437), (1.221, 1.027, 0.6396), (1.182, 0.9237, 0.9389), (1.237, 0.9329, 0.6876), (1.271, 1.062, 0.4247), (1.294, 1.08, 0.1428), (1.406, 0.7945, 0.4623), (1.437, 0.8084, 0.1555), (1.234, 0.6088, 1.09), (0.9101, 0.8367, 0.815), (1.283, 0.1557, 1.094), (1.278, 0.1074, 0.9341), (1.43, 0.4787, 0.5011), (1.521, 0.4984, 0.1635), (1.464, 0.1606, 0.5124), (1.549, 0.1678, 0.1673), (1.289, 1.078, -0.143), (1.286, 1.061, -0.4248), (1.27, 0.8264, -0.2095), (0.9956, 0.9831, -0.3903), (1.245, 1.03, -0.6908), (1.137, 0.952, -0.932), (1.333, 0.762, -0.7498), (1.213, 0.6968, -1.015), (1.342, 0.4393, -0.2207), (1.13, 0.281, -0.4572), (1.551, 0.1678, -0.1673), (1.517, 0.1644, -0.4973), (1.394, 0.4645, -0.7912), (1.271, 0.4268, -1.061), (1.438, 0.1572, -0.8068), (1.294, 0.1434, -1.079), (1.283, -0.1557, 1.094), (1.278, -0.1074, 0.9341), (1.234, -0.6088, 1.09), (0.9101, -0.8367, 0.815), (1.464, -0.1606, 0.5124), (1.549, -0.1678, 0.1673), (1.43, -0.4787, 0.5011), (1.521, -0.4984, 0.1635), (1.182, -0.9237, 0.9389), (1.237, -0.9329, 0.6876), (1.13, -1.041, 0.8437), (1.221, -1.027, 0.6396), (1.406, -0.7945, 0.4623), (1.437, -0.8084, 0.1555), (1.271, -1.062, 0.4247), (1.294, -1.08, 0.1428), (1.551, -0.1678, -0.1673), (1.517, -0.1644, -0.4973), (1.342, -0.4393, -0.2207), (1.13, -0.281, -0.4572), (1.438, -0.1572, -0.8068), (1.294, -0.1434, -1.079), (1.394, -0.4645, -0.7912), (1.271, -0.4268, -1.061), (1.27, -0.8264, -0.2095), (0.9956, -0.9831, -0.3903), (1.289, -1.078, -0.143), (1.286, -1.061, -0.4248), (1.333, -0.762, -0.7498), (1.213, -0.6968, -1.015), (1.245, -1.03, -0.6908), (1.137, -0.952, -0.932), (0.9465, -1.125, 0.9075), (1.018, -1.21, 0.6854), (0.6968, -1.213, 1.015), (0.7589, -1.335, 0.7539), (1.062, -1.271, 0.425), (1.08, -1.294, 0.1428), (0.7952, -1.409, 0.4625), (0.8084, -1.437, 0.1555), (0.4268, -1.271, 1.061), (0.4674, -1.409, 0.7906), (0.1434, -1.294, 1.079), (0.1572, -1.438, 0.8068), (0.4905, -1.491, 0.4859), (0.4984, -1.521, 0.1635), (0.1651, -1.521, 0.4969), (0.1678, -1.549, 0.1673), (1.08, -1.294, -0.1428), (1.062, -1.271, -0.425), (0.8084, -1.437, -0.1555), (0.7952, -1.409, -0.4625), (1.02, -1.215, -0.6938), (-0.7464, -1.897, -1.744), (0.195, -1.274, -1.622), (-0.5098, -1.743, -1.677), (0.4984, -1.521, -0.1635), (0.4905, -1.491, -0.4859), (0.1678, -1.549, -0.1673), (0.168, -1.523, -0.5106), (-0.6497, -1.858, -1.613), (0.1882, -1.293, -1.308), (-0.7532, -1.805, -1.658), (0.1303, -1.208, -1.139), (-0.1434, -1.294, 1.079), (-0.1572, -1.438, 0.8068), (-0.4268, -1.271, 1.061), (-0.4674, -1.409, 0.7906), (-0.1651, -1.521, 0.4969), (-0.1678, -1.549, 0.1673), (-0.4905, -1.491, 0.4859), (-0.4984, -1.521, 0.1635), (-0.6968, -1.213, 1.015), (-0.7589, -1.335, 0.7539), (-0.9415, -1.115, 0.9404), (-1.017, -1.212, 0.6946), (-0.7952, -1.409, 0.4625), (-0.8084, -1.437, 0.1555), (-1.062, -1.271, 0.425), (-1.08, -1.294, 0.1428), (-0.1678, -1.549, -0.1673), (-0.1648, -1.521, -0.4981), (-0.4984, -1.521, -0.1635), (-0.4905, -1.491, -0.4859), (0.03647, -1.38, -1.445), (-0.508, -1.647, -1.529), (-0.5052, -1.652, -1.426), (0.04152, -1.262, -1.54), (-0.8084, -1.437, -0.1555), (-0.7952, -1.409, -0.4625), (-1.08, -1.294, -0.1428), (-1.062, -1.271, -0.425), (-0.7589, -1.335, -0.7539), (-0.6782, -1.239, -1.033), (-1.017, -1.212, -0.6946), (-0.9415, -1.116, -0.9404), (-1.116, -0.9415, 0.9404), (-1.212, -1.017, 0.6946), (-1.213, -0.6968, 1.015), (-1.335, -0.7589, 0.7539), (-1.271, -1.062, 0.425), (-1.294, -1.08, 0.1428), (-1.409, -0.7952, 0.4625), (-1.437, -0.8084, 0.1555), (-1.272, -0.4268, 1.061), (-1.409, -0.4674, 0.7907), (-1.294, -0.1434, 1.079), (-1.438, -0.1572, 0.8068), (-1.491, -0.4905, 0.4859), (-1.521, -0.4984, 0.1635), (-1.521, -0.1651, 0.4969), (-1.549, -0.1678, 0.1673), (-1.294, -1.08, -0.1428), (-1.271, -1.062, -0.425), (-1.437, -0.8084, -0.1555), (-1.409, -0.7952, -0.4625), (-1.212, -1.017, -0.6946), (-1.115, -0.9414, -0.9404), (-1.335, -0.7589, -0.7539), (-1.213, -0.6968, -1.015), (-1.521, -0.4984, -0.1635), (-1.491, -0.4905, -0.4859), (-1.549, -0.1678, -0.1673), (-1.521, -0.1651, -0.4969), (-1.409, -0.4674, -0.7906), (-1.271, -0.4268, -1.061), (-1.438, -0.1572, -0.8068), (-1.294, -0.1434, -1.079), (-1.294, 0.1434, 1.079), (-1.438, 0.1572, 0.8068), (-1.272, 0.4268, 1.061), (-1.409, 0.4674, 0.7907), (-1.521, 0.1651, 0.4969), (-1.549, 0.1678, 0.1673), (-1.491, 0.4905, 0.4859), (-1.521, 0.4984, 0.1635), (-1.213, 0.6968, 1.015), (-1.335, 0.7589, 0.7539), (-1.116, 0.9415, 0.9404), (-1.212, 1.017, 0.6946), (-1.409, 0.7952, 0.4625), (-1.437, 0.8084, 0.1555), (-1.271, 1.062, 0.425), (-1.294, 1.08, 0.1428), (-1.549, 0.1678, -0.1673), (-1.521, 0.1651, -0.4969), (-1.521, 0.4984, -0.1635), (-1.491, 0.4905, -0.4859), (-1.438, 0.1572, -0.8068), (-1.294, 0.1434, -1.079), (-1.409, 0.4674, -0.7906), (-1.271, 0.4268, -1.061), (-1.437, 0.8084, -0.1555), (-1.409, 0.7952, -0.4625), (-1.294, 1.08, -0.1428), (-1.271, 1.062, -0.425), (-1.335, 0.7589, -0.7539), (-1.213, 0.6968, -1.015), (-1.212, 1.017, -0.6946), (-1.115, 0.9415, -0.9404), (-0.7464, 1.897, -1.744), (1.02, 1.215, -0.6938), (-0.5098, 1.743, -1.677), (0.1951, 1.274, -1.622), (1.062, 1.271, -0.425), (1.08, 1.294, -0.1428), (0.7952, 1.409, -0.4625), (0.8084, 1.437, -0.1555), (0.1882, 1.293, -1.308), (-0.6497, 1.858, -1.613), (0.1303, 1.208, -1.139), (-0.7532, 1.805, -1.658), (0.4905, 1.491, -0.4859), (0.4984, 1.521, -0.1635), (0.168, 1.523, -0.5106), (0.1678, 1.549, -0.1673), (1.08, 1.294, 0.1428), (1.062, 1.271, 0.425), (0.8084, 1.437, 0.1555), (0.7952, 1.409, 0.4625), (1.018, 1.21, 0.6854), (0.9465, 1.125, 0.9075), (0.7589, 1.335, 0.7539), (0.6968, 1.213, 1.015), (0.4984, 1.521, 0.1635), (0.4905, 1.491, 0.4859), (0.1678, 1.549, 0.1673), (0.1651, 1.521, 0.4969), (0.4674, 1.409, 0.7906), (0.4268, 1.271, 1.061), (0.1572, 1.438, 0.8068), (0.1434, 1.294, 1.079), (-0.508, 1.647, -1.529), (0.03648, 1.38, -1.445), (0.04151, 1.262, -1.54), (-0.5052, 1.652, -1.426), (-0.1648, 1.521, -0.4981), (-0.1678, 1.549, -0.1673), (-0.4905, 1.491, -0.4859), (-0.4984, 1.521, -0.1635), (-0.6782, 1.239, -1.033), (-0.7589, 1.335, -0.7539), (-0.9415, 1.116, -0.9404), (-1.017, 1.212, -0.6946), (-0.7952, 1.409, -0.4625), (-0.8084, 1.437, -0.1555), (-1.062, 1.271, -0.425), (-1.08, 1.294, -0.1428), (-0.1678, 1.549, 0.1673), (-0.1651, 1.521, 0.4969), (-0.4984, 1.521, 0.1635), (-0.4905, 1.491, 0.4859), (-0.1572, 1.438, 0.8068), (-0.1434, 1.294, 1.079), (-0.4674, 1.409, 0.7906), (-0.4268, 1.271, 1.061), (-0.8084, 1.437, 0.1555), (-0.7952, 1.409, 0.4625), (-1.08, 1.294, 0.1428), (-1.062, 1.271, 0.425), (-0.7589, 1.335, 0.7539), (-0.6968, 1.213, 1.015), (-1.017, 1.212, 0.6946), (-0.9414, 1.115, 0.9404)], [], [(390, 1, 410, 1154), (100, 390, 1154, 771), (1154, 410, 110, 770), (771, 1154, 770, 290), (391, 100, 771, 1155), (27, 391, 1155, 581), (1155, 771, 290, 772), (581, 1155, 772, 195), (770, 110, 411, 1156), (290, 770, 1156, 773), (1156, 411, 32, 579), (773, 1156, 579, 194), (772, 290, 773, 1157), (195, 772, 1157, 580), (1157, 773, 194, 578), (580, 1157, 578, 74), (393, 27, 581, 1158), (101, 393, 1158, 775), (1158, 581, 195, 774), (775, 1158, 774, 291), (392, 101, 775, 1159), (8, 392, 1159, 486), (1159, 775, 291, 776), (486, 1159, 776, 148), (774, 195, 580, 1160), (291, 774, 1160, 777), (1160, 580, 74, 582), (777, 1160, 582, 196), (776, 291, 777, 1161), (148, 776, 1161, 487), (1161, 777, 196, 583), (487, 1161, 583, 51), (579, 32, 413, 1162), (194, 579, 1162, 779), (1162, 413, 111, 778), (779, 1162, 778, 292), (578, 194, 779, 1163), (74, 578, 1163, 585), (1163, 779, 292, 780), (585, 1163, 780, 197), (778, 111, 412, 1164), (292, 778, 1164, 781), (1164, 412, 11, 483), (781, 1164, 483, 146), (780, 292, 781, 1165), (197, 780, 1165, 584), (1165, 781, 146, 482), (584, 1165, 482, 50), (582, 74, 585, 1166), (196, 582, 1166, 783), (1166, 585, 197, 782), (783, 1166, 782, 293), (583, 196, 783, 1167), (51, 583, 1167, 489), (1167, 783, 293, 784), (489, 1167, 784, 149), (782, 197, 584, 1168), (293, 782, 1168, 785), (1168, 584, 50, 484), (785, 1168, 484, 147), (784, 293, 785, 1169), (149, 784, 1169, 488), (1169, 785, 147, 485), (488, 1169, 485, 20), (388, 8, 486, 1170), (99, 388, 1170, 787), (1170, 486, 148, 786), (787, 1170, 786, 294), (389, 99, 787, 1171), (26, 389, 1171, 588), (1171, 787, 294, 788), (588, 1171, 788, 199), (786, 148, 487, 1172), (294, 786, 1172, 789), (1172, 487, 51, 587), (789, 1172, 587, 198), (788, 294, 789, 1173), (199, 788, 1173, 589), (1173, 789, 198, 586), (589, 1173, 586, 75), (387, 26, 588, 1174), (98, 387, 1174, 791), (1174, 588, 199, 790), (791, 1174, 790, 295), (386, 98, 791, 1175), (0, 386, 1175, 394), (1175, 791, 295, 792), (394, 1175, 792, 102), (790, 199, 589, 1176), (295, 790, 1176, 793), (1176, 589, 75, 590), (793, 1176, 590, 200), (792, 295, 793, 1177), (102, 792, 1177, 395), (1177, 793, 200, 591), (395, 1177, 591, 28), (587, 51, 489, 1178), (198, 587, 1178, 795), (1178, 489, 149, 794), (795, 1178, 794, 296), (586, 198, 795, 1179), (75, 586, 1179, 592), (1179, 795, 296, 796), (592, 1179, 796, 201), (794, 149, 488, 1180), (296, 794, 1180, 797), (1180, 488, 20, 492), (797, 1180, 492, 151), (796, 296, 797, 1181), (201, 796, 1181, 593), (1181, 797, 151, 493), (593, 1181, 493, 52), (590, 75, 592, 1182), (200, 590, 1182, 799), (1182, 592, 201, 798), (799, 1182, 798, 297), (591, 200, 799, 1183), (28, 591, 1183, 397), (1183, 799, 297, 800), (397, 1183, 800, 103), (798, 201, 593, 1184), (297, 798, 1184, 801), (1184, 593, 52, 491), (801, 1184, 491, 150), (800, 297, 801, 1185), (103, 800, 1185, 396), (1185, 801, 150, 490), (396, 1185, 490, 9), (483, 11, 416, 1186), (146, 483, 1186, 803), (1186, 416, 113, 802), (803, 1186, 802, 298), (482, 146, 803, 1187), (50, 482, 1187, 596), (1187, 803, 298, 804), (596, 1187, 804, 203), (802, 113, 417, 1188), (298, 802, 1188, 805), (1188, 417, 33, 594), (805, 1188, 594, 202), (804, 298, 805, 1189), (203, 804, 1189, 597), (1189, 805, 202, 595), (597, 1189, 595, 76), (484, 50, 596, 1190), (147, 484, 1190, 807), (1190, 596, 203, 806), (807, 1190, 806, 299), (485, 147, 807, 1191), (20, 485, 1191, 496), (1191, 807, 299, 808), (496, 1191, 808, 153), (806, 203, 597, 1192), (299, 806, 1192, 809), (1192, 597, 76, 599), (809, 1192, 599, 204), (808, 299, 809, 1193), (153, 808, 1193, 497), (1193, 809, 204, 598), (497, 1193, 598, 53), (594, 33, 415, 1194), (202, 594, 1194, 811), (1194, 415, 112, 810), (811, 1194, 810, 300), (595, 202, 811, 1195), (76, 595, 1195, 601), (1195, 811, 300, 812), (601, 1195, 812, 205), (810, 112, 414, 1196), (300, 810, 1196, 813), (1196, 414, 2, 426), (813, 1196, 426, 118), (812, 300, 813, 1197), (205, 812, 1197, 600), (1197, 813, 118, 427), (600, 1197, 427, 36), (599, 76, 601, 1198), (204, 599, 1198, 815), (1198, 601, 205, 814), (815, 1198, 814, 301), (598, 204, 815, 1199), (53, 598, 1199, 495), (1199, 815, 301, 816), (495, 1199, 816, 152), (814, 205, 600, 1200), (301, 814, 1200, 817), (1200, 600, 36, 428), (817, 1200, 428, 119), (816, 301, 817, 1201), (152, 816, 1201, 494), (1201, 817, 119, 429), (494, 1201, 429, 13), (492, 20, 496, 1202), (151, 492, 1202, 819), (1202, 496, 153, 818), (819, 1202, 818, 302), (493, 151, 819, 1203), (52, 493, 1203, 604), (1203, 819, 302, 820), (604, 1203, 820, 207), (818, 153, 497, 1204), (302, 818, 1204, 821), (1204, 497, 53, 602), (821, 1204, 602, 206), (820, 302, 821, 1205), (207, 820, 1205, 605), (1205, 821, 206, 603), (605, 1205, 603, 77), (491, 52, 604, 1206), (150, 491, 1206, 823), (1206, 604, 207, 822), (823, 1206, 822, 303), (490, 150, 823, 1207), (9, 490, 1207, 400), (1207, 823, 303, 824), (400, 1207, 824, 105), (822, 207, 605, 1208), (303, 822, 1208, 825), (1208, 605, 77, 606), (825, 1208, 606, 208), (824, 303, 825, 1209), (105, 824, 1209, 401), (1209, 825, 208, 607), (401, 1209, 607, 29), (602, 53, 495, 1210), (206, 602, 1210, 827), (1210, 495, 152, 826), (827, 1210, 826, 304), (603, 206, 827, 1211), (77, 603, 1211, 609), (1211, 827, 304, 828), (609, 1211, 828, 209), (826, 152, 494, 1212), (304, 826, 1212, 829), (1212, 494, 13, 432), (829, 1212, 432, 121), (828, 304, 829, 1213), (209, 828, 1213, 608), (1213, 829, 121, 433), (608, 1213, 433, 37), (606, 77, 609, 1214), (208, 606, 1214, 831), (1214, 609, 209, 830), (831, 1214, 830, 305), (607, 208, 831, 1215), (29, 607, 1215, 399), (1215, 831, 305, 832), (399, 1215, 832, 104), (830, 209, 608, 1216), (305, 830, 1216, 833), (1216, 608, 37, 431), (833, 1216, 431, 120), (832, 305, 833, 1217), (104, 832, 1217, 398), (1217, 833, 120, 430), (398, 1217, 430, 3), (462, 7, 478, 1218), (136, 462, 1218, 835), (1218, 478, 144, 834), (835, 1218, 834, 306), (463, 136, 835, 1219), (45, 463, 1219, 612), (1219, 835, 306, 836), (612, 1219, 836, 211), (834, 144, 479, 1220), (306, 834, 1220, 837), (1220, 479, 49, 610), (837, 1220, 610, 210), (836, 306, 837, 1221), (211, 836, 1221, 613), (1221, 837, 210, 611), (613, 1221, 611, 78), (465, 45, 612, 1222), (137, 465, 1222, 839), (1222, 612, 211, 838), (839, 1222, 838, 307), (464, 137, 839, 1223), (17, 464, 1223, 504), (1223, 839, 307, 840), (504, 1223, 840, 157), (838, 211, 613, 1224), (307, 838, 1224, 841), (1224, 613, 78, 614), (841, 1224, 614, 212), (840, 307, 841, 1225), (157, 840, 1225, 505), (1225, 841, 212, 615), (505, 1225, 615, 55), (610, 49, 480, 1226), (210, 610, 1226, 843), (1226, 480, 145, 842), (843, 1226, 842, 308), (611, 210, 843, 1227), (78, 611, 1227, 617), (1227, 843, 308, 844), (617, 1227, 844, 213), (842, 145, 481, 1228), (308, 842, 1228, 845), (1228, 481, 19, 501), (845, 1228, 501, 155), (844, 308, 845, 1229), (213, 844, 1229, 616), (1229, 845, 155, 500), (616, 1229, 500, 54), (614, 78, 617, 1230), (212, 614, 1230, 847), (1230, 617, 213, 846), (847, 1230, 846, 309), (615, 212, 847, 1231), (55, 615, 1231, 503), (1231, 847, 309, 848), (503, 1231, 848, 156), (846, 213, 616, 1232), (309, 846, 1232, 849), (1232, 616, 54, 499), (849, 1232, 499, 154), (848, 309, 849, 1233), (156, 848, 1233, 502), (1233, 849, 154, 498), (502, 1233, 498, 21), (460, 17, 504, 1234), (135, 460, 1234, 851), (1234, 504, 157, 850), (851, 1234, 850, 310), (461, 135, 851, 1235), (44, 461, 1235, 620), (1235, 851, 310, 852), (620, 1235, 852, 215), (850, 157, 505, 1236), (310, 850, 1236, 853), (1236, 505, 55, 619), (853, 1236, 619, 214), (852, 310, 853, 1237), (215, 852, 1237, 621), (1237, 853, 214, 618), (621, 1237, 618, 79), (459, 44, 620, 1238), (134, 459, 1238, 855), (1238, 620, 215, 854), (855, 1238, 854, 311), (458, 134, 855, 1239), (4, 458, 1239, 450), (1239, 855, 311, 856), (450, 1239, 856, 130), (854, 215, 621, 1240), (311, 854, 1240, 857), (1240, 621, 79, 622), (857, 1240, 622, 216), (856, 311, 857, 1241), (130, 856, 1241, 451), (1241, 857, 216, 623), (451, 1241, 623, 42), (619, 55, 503, 1242), (214, 619, 1242, 859), (1242, 503, 156, 858), (859, 1242, 858, 312), (618, 214, 859, 1243), (79, 618, 1243, 624), (1243, 859, 312, 860), (624, 1243, 860, 217), (858, 156, 502, 1244), (312, 858, 1244, 861), (1244, 502, 21, 506), (861, 1244, 506, 158), (860, 312, 861, 1245), (217, 860, 1245, 625), (1245, 861, 158, 507), (625, 1245, 507, 56), (622, 79, 624, 1246), (216, 622, 1246, 863), (1246, 624, 217, 862), (863, 1246, 862, 313), (623, 216, 863, 1247), (42, 623, 1247, 453), (1247, 863, 313, 864), (453, 1247, 864, 131), (862, 217, 625, 1248), (313, 862, 1248, 865), (1248, 625, 56, 509), (865, 1248, 509, 159), (864, 313, 865, 1249), (131, 864, 1249, 452), (1249, 865, 159, 508), (452, 1249, 508, 16), (501, 19, 477, 1250), (155, 501, 1250, 867), (1250, 477, 143, 866), (867, 1250, 866, 314), (500, 155, 867, 1251), (54, 500, 1251, 628), (1251, 867, 314, 868), (628, 1251, 868, 219), (866, 143, 476, 1252), (314, 866, 1252, 869), (1252, 476, 48, 626), (869, 1252, 626, 218), (868, 314, 869, 1253), (219, 868, 1253, 629), (1253, 869, 218, 627), (629, 1253, 627, 80), (499, 54, 628, 1254), (154, 499, 1254, 871), (1254, 628, 219, 870), (871, 1254, 870, 315), (498, 154, 871, 1255), (21, 498, 1255, 511), (1255, 871, 315, 872), (511, 1255, 872, 160), (870, 219, 629, 1256), (315, 870, 1256, 873), (1256, 629, 80, 631), (873, 1256, 631, 220), (872, 315, 873, 1257), (160, 872, 1257, 510), (1257, 873, 220, 630), (510, 1257, 630, 57), (626, 48, 475, 1258), (218, 626, 1258, 875), (1258, 475, 142, 874), (875, 1258, 874, 316), (627, 218, 875, 1259), (80, 627, 1259, 632), (1259, 875, 316, 876), (632, 1259, 876, 221), (874, 142, 474, 1260), (316, 874, 1260, 877), (1260, 474, 6, 470), (877, 1260, 470, 140), (876, 316, 877, 1261), (221, 876, 1261, 633), (1261, 877, 140, 471), (633, 1261, 471, 47), (631, 80, 632, 1262), (220, 631, 1262, 879), (1262, 632, 221, 878), (879, 1262, 878, 317), (630, 220, 879, 1263), (57, 630, 1263, 512), (1263, 879, 317, 880), (512, 1263, 880, 161), (878, 221, 633, 1264), (317, 878, 1264, 881), (1264, 633, 47, 473), (881, 1264, 473, 141), (880, 317, 881, 1265), (161, 880, 1265, 513), (1265, 881, 141, 472), (513, 1265, 472, 18), (506, 21, 511, 1266), (158, 506, 1266, 883), (1266, 511, 160, 882), (883, 1266, 882, 318), (507, 158, 883, 1267), (56, 507, 1267, 637), (1267, 883, 318, 884), (637, 1267, 884, 223), (882, 160, 510, 1268), (318, 882, 1268, 885), (1268, 510, 57, 634), (885, 1268, 634, 222), (884, 318, 885, 1269), (223, 884, 1269, 636), (1269, 885, 222, 635), (636, 1269, 635, 81), (509, 56, 637, 1270), (159, 509, 1270, 887), (1270, 637, 223, 886), (887, 1270, 886, 319), (508, 159, 887, 1271), (16, 508, 1271, 456), (1271, 887, 319, 888), (456, 1271, 888, 133), (886, 223, 636, 1272), (319, 886, 1272, 889), (1272, 636, 81, 639), (889, 1272, 639, 224), (888, 319, 889, 1273), (133, 888, 1273, 457), (1273, 889, 224, 638), (457, 1273, 638, 43), (634, 57, 512, 1274), (222, 634, 1274, 891), (1274, 512, 161, 890), (891, 1274, 890, 320), (635, 222, 891, 1275), (81, 635, 1275, 641), (1275, 891, 320, 892), (641, 1275, 892, 225), (890, 161, 513, 1276), (320, 890, 1276, 893), (1276, 513, 18, 469), (893, 1276, 469, 139), (892, 320, 893, 1277), (225, 892, 1277, 640), (1277, 893, 139, 468), (640, 1277, 468, 46), (639, 81, 641, 1278), (224, 639, 1278, 895), (1278, 641, 225, 894), (895, 1278, 894, 321), (638, 224, 895, 1279), (43, 638, 1279, 455), (1279, 895, 321, 896), (455, 1279, 896, 132), (894, 225, 640, 1280), (321, 894, 1280, 897), (1280, 640, 46, 467), (897, 1280, 467, 138), (896, 321, 897, 1281), (132, 896, 1281, 454), (1281, 897, 138, 466), (454, 1281, 466, 5), (406, 4, 450, 1282), (108, 406, 1282, 899), (1282, 450, 130, 898), (899, 1282, 898, 322), (407, 108, 899, 1283), (31, 407, 1283, 644), (1283, 899, 322, 900), (644, 1283, 900, 227), (898, 130, 451, 1284), (322, 898, 1284, 901), (1284, 451, 42, 643), (901, 1284, 643, 226), (900, 322, 901, 1285), (227, 900, 1285, 645), (1285, 901, 226, 642), (645, 1285, 642, 82), (409, 31, 644, 1286), (109, 409, 1286, 903), (1286, 644, 227, 902), (903, 1286, 902, 323), (408, 109, 903, 1287), (10, 408, 1287, 521), (1287, 903, 323, 904), (521, 1287, 904, 165), (902, 227, 645, 1288), (323, 902, 1288, 905), (1288, 645, 82, 647), (905, 1288, 647, 228), (904, 323, 905, 1289), (165, 904, 1289, 520), (1289, 905, 228, 646), (520, 1289, 646, 59), (643, 42, 453, 1290), (226, 643, 1290, 907), (1290, 453, 131, 906), (907, 1290, 906, 324), (642, 226, 907, 1291), (82, 642, 1291, 649), (1291, 907, 324, 908), (649, 1291, 908, 229), (906, 131, 452, 1292), (324, 906, 1292, 909), (1292, 452, 16, 517), (909, 1292, 517, 163), (908, 324, 909, 1293), (229, 908, 1293, 648), (1293, 909, 163, 516), (648, 1293, 516, 58), (647, 82, 649, 1294), (228, 647, 1294, 911), (1294, 649, 229, 910), (911, 1294, 910, 325), (646, 228, 911, 1295), (59, 646, 1295, 519), (1295, 911, 325, 912), (519, 1295, 912, 164), (910, 229, 648, 1296), (325, 910, 1296, 913), (1296, 648, 58, 515), (913, 1296, 515, 162), (912, 325, 913, 1297), (164, 912, 1297, 518), (1297, 913, 162, 514), (518, 1297, 514, 22), (404, 10, 521, 1298), (107, 404, 1298, 915), (1298, 521, 165, 914), (915, 1298, 914, 326), (405, 107, 915, 1299), (30, 405, 1299, 652), (1299, 915, 326, 916), (652, 1299, 916, 231), (914, 165, 520, 1300), (326, 914, 1300, 917), (1300, 520, 59, 650), (917, 1300, 650, 230), (916, 326, 917, 1301), (231, 916, 1301, 653), (1301, 917, 230, 651), (653, 1301, 651, 83), (403, 30, 652, 1302), (106, 403, 1302, 919), (1302, 652, 231, 918), (919, 1302, 918, 327), (402, 106, 919, 1303), (0, 402, 1303, 386), (1303, 919, 327, 920), (386, 1303, 920, 98), (918, 231, 653, 1304), (327, 918, 1304, 921), (1304, 653, 83, 655), (921, 1304, 655, 232), (920, 327, 921, 1305), (98, 920, 1305, 387), (1305, 921, 232, 654), (387, 1305, 654, 26), (650, 59, 519, 1306), (230, 650, 1306, 923), (1306, 519, 164, 922), (923, 1306, 922, 328), (651, 230, 923, 1307), (83, 651, 1307, 657), (1307, 923, 328, 924), (657, 1307, 924, 233), (922, 164, 518, 1308), (328, 922, 1308, 925), (1308, 518, 22, 524), (925, 1308, 524, 167), (924, 328, 925, 1309), (233, 924, 1309, 656), (1309, 925, 167, 525), (656, 1309, 525, 60), (655, 83, 657, 1310), (232, 655, 1310, 927), (1310, 657, 233, 926), (927, 1310, 926, 329), (654, 232, 927, 1311), (26, 654, 1311, 389), (1311, 927, 329, 928), (389, 1311, 928, 99), (926, 233, 656, 1312), (329, 926, 1312, 929), (1312, 656, 60, 523), (929, 1312, 523, 166), (928, 329, 929, 1313), (99, 928, 1313, 388), (1313, 929, 166, 522), (388, 1313, 522, 8), (517, 16, 456, 1314), (163, 517, 1314, 931), (1314, 456, 133, 930), (931, 1314, 930, 330), (516, 163, 931, 1315), (58, 516, 1315, 660), (1315, 931, 330, 932), (660, 1315, 932, 235), (930, 133, 457, 1316), (330, 930, 1316, 933), (1316, 457, 43, 658), (933, 1316, 658, 234), (932, 330, 933, 1317), (235, 932, 1317, 661), (1317, 933, 234, 659), (661, 1317, 659, 84), (515, 58, 660, 1318), (162, 515, 1318, 935), (1318, 660, 235, 934), (935, 1318, 934, 331), (514, 162, 935, 1319), (22, 514, 1319, 528), (1319, 935, 331, 936), (528, 1319, 936, 169), (934, 235, 661, 1320), (331, 934, 1320, 937), (1320, 661, 84, 663), (937, 1320, 663, 236), (936, 331, 937, 1321), (169, 936, 1321, 529), (1321, 937, 236, 662), (529, 1321, 662, 61), (658, 43, 455, 1322), (234, 658, 1322, 939), (1322, 455, 132, 938), (939, 1322, 938, 332), (659, 234, 939, 1323), (84, 659, 1323, 665), (1323, 939, 332, 940), (665, 1323, 940, 237), (938, 132, 454, 1324), (332, 938, 1324, 941), (1324, 454, 5, 422), (941, 1324, 422, 116), (940, 332, 941, 1325), (237, 940, 1325, 664), (1325, 941, 116, 423), (664, 1325, 423, 35), (663, 84, 665, 1326), (236, 663, 1326, 943), (1326, 665, 237, 942), (943, 1326, 942, 333), (662, 236, 943, 1327), (61, 662, 1327, 527), (1327, 943, 333, 944), (527, 1327, 944, 168), (942, 237, 664, 1328), (333, 942, 1328, 945), (1328, 664, 35, 425), (945, 1328, 425, 117), (944, 333, 945, 1329), (168, 944, 1329, 526), (1329, 945, 117, 424), (526, 1329, 424, 12), (524, 22, 528, 1330), (167, 524, 1330, 947), (1330, 528, 169, 946), (947, 1330, 946, 334), (525, 167, 947, 1331), (60, 525, 1331, 668), (1331, 947, 334, 948), (668, 1331, 948, 239), (946, 169, 529, 1332), (334, 946, 1332, 949), (1332, 529, 61, 666), (949, 1332, 666, 238), (948, 334, 949, 1333), (239, 948, 1333, 669), (1333, 949, 238, 667), (669, 1333, 667, 85), (523, 60, 668, 1334), (166, 523, 1334, 951), (1334, 668, 239, 950), (951, 1334, 950, 335), (522, 166, 951, 1335), (8, 522, 1335, 392), (1335, 951, 335, 952), (392, 1335, 952, 101), (950, 239, 669, 1336), (335, 950, 1336, 953), (1336, 669, 85, 670), (953, 1336, 670, 240), (952, 335, 953, 1337), (101, 952, 1337, 393), (1337, 953, 240, 671), (393, 1337, 671, 27), (666, 61, 527, 1338), (238, 666, 1338, 955), (1338, 527, 168, 954), (955, 1338, 954, 336), (667, 238, 955, 1339), (85, 667, 1339, 673), (1339, 955, 336, 956), (673, 1339, 956, 241), (954, 168, 526, 1340), (336, 954, 1340, 957), (1340, 526, 12, 420), (957, 1340, 420, 115), (956, 336, 957, 1341), (241, 956, 1341, 672), (1341, 957, 115, 421), (672, 1341, 421, 34), (670, 85, 673, 1342), (240, 670, 1342, 959), (1342, 673, 241, 958), (959, 1342, 958, 337), (671, 240, 959, 1343), (27, 671, 1343, 391), (1343, 959, 337, 960), (391, 1343, 960, 100), (958, 241, 672, 1344), (337, 958, 1344, 961), (1344, 672, 34, 419), (961, 1344, 419, 114), (960, 337, 961, 1345), (100, 960, 1345, 390), (1345, 961, 114, 418), (390, 1345, 418, 1), (422, 5, 466, 1346), (116, 422, 1346, 963), (1346, 466, 138, 962), (963, 1346, 962, 338), (423, 116, 963, 1347), (35, 423, 1347, 676), (1347, 963, 338, 964), (676, 1347, 964, 243), (962, 138, 467, 1348), (338, 962, 1348, 965), (1348, 467, 46, 674), (965, 1348, 674, 242), (964, 338, 965, 1349), (243, 964, 1349, 677), (1349, 965, 242, 675), (677, 1349, 675, 86), (425, 35, 676, 1350), (117, 425, 1350, 967), (1350, 676, 243, 966), (967, 1350, 966, 339), (424, 117, 967, 1351), (12, 424, 1351, 534), (1351, 967, 339, 968), (534, 1351, 968, 172), (966, 243, 677, 1352), (339, 966, 1352, 969), (1352, 677, 86, 679), (969, 1352, 679, 244), (968, 339, 969, 1353), (172, 968, 1353, 535), (1353, 969, 244, 678), (535, 1353, 678, 63), (674, 46, 468, 1354), (242, 674, 1354, 971), (1354, 468, 139, 970), (971, 1354, 970, 340), (675, 242, 971, 1355), (86, 675, 1355, 681), (1355, 971, 340, 972), (681, 1355, 972, 245), (970, 139, 469, 1356), (340, 970, 1356, 973), (1356, 469, 18, 533), (973, 1356, 533, 171), (972, 340, 973, 1357), (245, 972, 1357, 680), (1357, 973, 171, 532), (680, 1357, 532, 62), (679, 86, 681, 1358), (244, 679, 1358, 975), (1358, 681, 245, 974), (975, 1358, 974, 341), (678, 244, 975, 1359), (63, 678, 1359, 537), (1359, 975, 341, 976), (537, 1359, 976, 173), (974, 245, 680, 1360), (341, 974, 1360, 977), (1360, 680, 62, 531), (977, 1360, 531, 170), (976, 341, 977, 1361), (173, 976, 1361, 536), (1361, 977, 170, 530), (536, 1361, 530, 23), (420, 12, 534, 1362), (115, 420, 1362, 979), (1362, 534, 172, 978), (979, 1362, 978, 342), (421, 115, 979, 1363), (34, 421, 1363, 684), (1363, 979, 342, 980), (684, 1363, 980, 247), (978, 172, 535, 1364), (342, 978, 1364, 981), (1364, 535, 63, 682), (981, 1364, 682, 246), (980, 342, 981, 1365), (247, 980, 1365, 685), (1365, 981, 246, 683), (685, 1365, 683, 87), (419, 34, 684, 1366), (114, 419, 1366, 983), (1366, 684, 247, 982), (983, 1366, 982, 343), (418, 114, 983, 1367), (1, 418, 1367, 410), (1367, 983, 343, 984), (410, 1367, 984, 110), (982, 247, 685, 1368), (343, 982, 1368, 985), (1368, 685, 87, 687), (985, 1368, 687, 248), (984, 343, 985, 1369), (110, 984, 1369, 411), (1369, 985, 248, 686), (411, 1369, 686, 32), (682, 63, 537, 1370), (246, 682, 1370, 987), (1370, 537, 173, 986), (987, 1370, 986, 344), (683, 246, 987, 1371), (87, 683, 1371, 689), (1371, 987, 344, 988), (689, 1371, 988, 249), (986, 173, 536, 1372), (344, 986, 1372, 989), (1372, 536, 23, 538), (989, 1372, 538, 174), (988, 344, 989, 1373), (249, 988, 1373, 688), (1373, 989, 174, 539), (688, 1373, 539, 64), (687, 87, 689, 1374), (248, 687, 1374, 991), (1374, 689, 249, 990), (991, 1374, 990, 345), (686, 248, 991, 1375), (32, 686, 1375, 413), (1375, 991, 345, 992), (413, 1375, 992, 111), (990, 249, 688, 1376), (345, 990, 1376, 993), (1376, 688, 64, 540), (993, 1376, 540, 175), (992, 345, 993, 1377), (111, 992, 1377, 412), (1377, 993, 175, 541), (412, 1377, 541, 11), (533, 18, 472, 1378), (171, 533, 1378, 995), (1378, 472, 141, 994), (995, 1378, 994, 346), (532, 171, 995, 1379), (62, 532, 1379, 692), (1379, 995, 346, 996), (692, 1379, 996, 251), (994, 141, 473, 1380), (346, 994, 1380, 997), (1380, 473, 47, 691), (997, 1380, 691, 250), (996, 346, 997, 1381), (251, 996, 1381, 693), (1381, 997, 250, 690), (693, 1381, 690, 88), (531, 62, 692, 1382), (170, 531, 1382, 999), (1382, 692, 251, 998), (999, 1382, 998, 347), (530, 170, 999, 1383), (23, 530, 1383, 544), (1383, 999, 347, 1000), (544, 1383, 1000, 177), (998, 251, 693, 1384), (347, 998, 1384, 1001), (1384, 693, 88, 695), (1001, 1384, 695, 252), (1000, 347, 1001, 1385), (177, 1000, 1385, 545), (1385, 1001, 252, 694), (545, 1385, 694, 65), (691, 47, 471, 1386), (250, 691, 1386, 1003), (1386, 471, 140, 1002), (1003, 1386, 1002, 348), (690, 250, 1003, 1387), (88, 690, 1387, 697), (1387, 1003, 348, 1004), (697, 1387, 1004, 253), (1002, 140, 470, 1388), (348, 1002, 1388, 1005), (1388, 470, 6, 438), (1005, 1388, 438, 124), (1004, 348, 1005, 1389), (253, 1004, 1389, 696), (1389, 1005, 124, 439), (696, 1389, 439, 39), (695, 88, 697, 1390), (252, 695, 1390, 1007), (1390, 697, 253, 1006), (1007, 1390, 1006, 349), (694, 252, 1007, 1391), (65, 694, 1391, 543), (1391, 1007, 349, 1008), (543, 1391, 1008, 176), (1006, 253, 696, 1392), (349, 1006, 1392, 1009), (1392, 696, 39, 441), (1009, 1392, 441, 125), (1008, 349, 1009, 1393), (176, 1008, 1393, 542), (1393, 1009, 125, 440), (542, 1393, 440, 14), (538, 23, 544, 1394), (174, 538, 1394, 1011), (1394, 544, 177, 1010), (1011, 1394, 1010, 350), (539, 174, 1011, 1395), (64, 539, 1395, 700), (1395, 1011, 350, 1012), (700, 1395, 1012, 255), (1010, 177, 545, 1396), (350, 1010, 1396, 1013), (1396, 545, 65, 698), (1013, 1396, 698, 254), (1012, 350, 1013, 1397), (255, 1012, 1397, 701), (1397, 1013, 254, 699), (701, 1397, 699, 89), (540, 64, 700, 1398), (175, 540, 1398, 1015), (1398, 700, 255, 1014), (1015, 1398, 1014, 351), (541, 175, 1015, 1399), (11, 541, 1399, 416), (1399, 1015, 351, 1016), (416, 1399, 1016, 113), (1014, 255, 701, 1400), (351, 1014, 1400, 1017), (1400, 701, 89, 703), (1017, 1400, 703, 256), (1016, 351, 1017, 1401), (113, 1016, 1401, 417), (1401, 1017, 256, 702), (417, 1401, 702, 33), (698, 65, 543, 1402), (254, 698, 1402, 1019), (1402, 543, 176, 1018), (1019, 1402, 1018, 352), (699, 254, 1019, 1403), (89, 699, 1403, 705), (1403, 1019, 352, 1020), (705, 1403, 1020, 257), (1018, 176, 542, 1404), (352, 1018, 1404, 1021), (1404, 542, 14, 436), (1021, 1404, 436, 123), (1020, 352, 1021, 1405), (257, 1020, 1405, 704), (1405, 1021, 123, 437), (704, 1405, 437, 38), (703, 89, 705, 1406), (256, 703, 1406, 1023), (1406, 705, 257, 1022), (1023, 1406, 1022, 353), (702, 256, 1023, 1407), (33, 702, 1407, 415), (1407, 1023, 353, 1024), (415, 1407, 1024, 112), (1022, 257, 704, 1408), (353, 1022, 1408, 1025), (1408, 704, 38, 435), (1025, 1408, 435, 122), (1024, 353, 1025, 1409), (112, 1024, 1409, 414), (1409, 1025, 122, 434), (414, 1409, 434, 2), (438, 6, 474, 1410), (124, 438, 1410, 1027), (1410, 474, 142, 1026), (1027, 1410, 1026, 354), (439, 124, 1027, 1411), (39, 439, 1411, 708), (1411, 1027, 354, 1028), (708, 1411, 1028, 259), (1026, 142, 475, 1412), (354, 1026, 1412, 1029), (1412, 475, 48, 706), (1029, 1412, 706, 258), (1028, 354, 1029, 1413), (259, 1028, 1413, 709), (1413, 1029, 258, 707), (709, 1413, 707, 90), (441, 39, 708, 1414), (125, 441, 1414, 1031), (1414, 708, 259, 1030), (1031, 1414, 1030, 355), (440, 125, 1031, 1415), (14, 440, 1415, 550), (1415, 1031, 355, 1032), (550, 1415, 1032, 180), (1030, 259, 709, 1416), (355, 1030, 1416, 1033), (1416, 709, 90, 711), (1033, 1416, 711, 260), (1032, 355, 1033, 1417), (180, 1032, 1417, 551), (1417, 1033, 260, 710), (551, 1417, 710, 67), (706, 48, 476, 1418), (258, 706, 1418, 1035), (1418, 476, 143, 1034), (1035, 1418, 1034, 356), (707, 258, 1035, 1419), (90, 707, 1419, 713), (1419, 1035, 356, 1036), (713, 1419, 1036, 261), (1034, 143, 477, 1420), (356, 1034, 1420, 1037), (1420, 477, 19, 549), (1037, 1420, 549, 179), (1036, 356, 1037, 1421), (261, 1036, 1421, 712), (1421, 1037, 179, 548), (712, 1421, 548, 66), (711, 90, 713, 1422), (260, 711, 1422, 1039), (1422, 713, 261, 1038), (1039, 1422, 1038, 357), (710, 260, 1039, 1423), (67, 710, 1423, 553), (1423, 1039, 357, 1040), (553, 1423, 1040, 181), (1038, 261, 712, 1424), (357, 1038, 1424, 1041), (1424, 712, 66, 547), (1041, 1424, 547, 178), (1040, 357, 1041, 1425), (181, 1040, 1425, 552), (1425, 1041, 178, 546), (552, 1425, 546, 24), (436, 14, 550, 1426), (123, 436, 1426, 1043), (1426, 550, 180, 1042), (1043, 1426, 1042, 358), (437, 123, 1043, 1427), (38, 437, 1427, 716), (1427, 1043, 358, 1044), (716, 1427, 1044, 263), (1042, 180, 551, 1428), (358, 1042, 1428, 1045), (1428, 551, 67, 714), (1045, 1428, 714, 262), (1044, 358, 1045, 1429), (263, 1044, 1429, 717), (1429, 1045, 262, 715), (717, 1429, 715, 91), (435, 38, 716, 1430), (122, 435, 1430, 1047), (1430, 716, 263, 1046), (1047, 1430, 1046, 359), (434, 122, 1047, 1431), (2, 434, 1431, 426), (1431, 1047, 359, 1048), (426, 1431, 1048, 118), (1046, 263, 717, 1432), (359, 1046, 1432, 1049), (1432, 717, 91, 719), (1049, 1432, 719, 264), (1048, 359, 1049, 1433), (118, 1048, 1433, 427), (1433, 1049, 264, 718), (427, 1433, 718, 36), (714, 67, 553, 1434), (262, 714, 1434, 1051), (1434, 553, 181, 1050), (1051, 1434, 1050, 360), (715, 262, 1051, 1435), (91, 715, 1435, 721), (1435, 1051, 360, 1052), (721, 1435, 1052, 265), (1050, 181, 552, 1436), (360, 1050, 1436, 1053), (1436, 552, 24, 554), (1053, 1436, 554, 182), (1052, 360, 1053, 1437), (265, 1052, 1437, 720), (1437, 1053, 182, 555), (720, 1437, 555, 68), (719, 91, 721, 1438), (264, 719, 1438, 1055), (1438, 721, 265, 1054), (1055, 1438, 1054, 361), (718, 264, 1055, 1439), (36, 718, 1439, 428), (1439, 1055, 361, 1056), (428, 1439, 1056, 119), (1054, 265, 720, 1440), (361, 1054, 1440, 1057), (1440, 720, 68, 557), (1057, 1440, 557, 183), (1056, 361, 1057, 1441), (119, 1056, 1441, 429), (1441, 1057, 183, 556), (429, 1441, 556, 13), (549, 19, 481, 1442), (179, 549, 1442, 1059), (1442, 481, 145, 1058), (1059, 1442, 1058, 362), (548, 179, 1059, 1443), (66, 548, 1443, 724), (1443, 1059, 362, 1060), (724, 1443, 1060, 267), (1058, 145, 480, 1444), (362, 1058, 1444, 1061), (1444, 480, 49, 722), (1061, 1444, 722, 266), (1060, 362, 1061, 1445), (267, 1060, 1445, 725), (1445, 1061, 266, 723), (725, 1445, 723, 92), (547, 66, 724, 1446), (178, 547, 1446, 1063), (1446, 724, 267, 1062), (1063, 1446, 1062, 363), (546, 178, 1063, 1447), (24, 546, 1447, 558), (1447, 1063, 363, 1064), (558, 1447, 1064, 184), (1062, 267, 725, 1448), (363, 1062, 1448, 1065), (1448, 725, 92, 727), (1065, 1448, 727, 268), (1064, 363, 1065, 1449), (184, 1064, 1449, 559), (1449, 1065, 268, 726), (559, 1449, 726, 69), (722, 49, 479, 1450), (266, 722, 1450, 1067), (1450, 479, 144, 1066), (1067, 1450, 1066, 364), (723, 266, 1067, 1451), (92, 723, 1451, 729), (1451, 1067, 364, 1068), (729, 1451, 1068, 269), (1066, 144, 478, 1452), (364, 1066, 1452, 1069), (1452, 478, 7, 446), (1069, 1452, 446, 128), (1068, 364, 1069, 1453), (269, 1068, 1453, 728), (1453, 1069, 128, 447), (728, 1453, 447, 41), (727, 92, 729, 1454), (268, 727, 1454, 1071), (1454, 729, 269, 1070), (1071, 1454, 1070, 365), (726, 268, 1071, 1455), (69, 726, 1455, 561), (1455, 1071, 365, 1072), (561, 1455, 1072, 185), (1070, 269, 728, 1456), (365, 1070, 1456, 1073), (1456, 728, 41, 449), (1073, 1456, 449, 129), (1072, 365, 1073, 1457), (185, 1072, 1457, 560), (1457, 1073, 129, 448), (560, 1457, 448, 15), (554, 24, 558, 1458), (182, 554, 1458, 1075), (1458, 558, 184, 1074), (1075, 1458, 1074, 366), (555, 182, 1075, 1459), (68, 555, 1459, 732), (1459, 1075, 366, 1076), (732, 1459, 1076, 271), (1074, 184, 559, 1460), (366, 1074, 1460, 1077), (1460, 559, 69, 730), (1077, 1460, 730, 270), (1076, 366, 1077, 1461), (271, 1076, 1461, 733), (1461, 1077, 270, 731), (733, 1461, 731, 93), (557, 68, 732, 1462), (183, 557, 1462, 1079), (1462, 732, 271, 1078), (1079, 1462, 1078, 367), (556, 183, 1079, 1463), (13, 556, 1463, 432), (1463, 1079, 367, 1080), (432, 1463, 1080, 121), (1078, 271, 733, 1464), (367, 1078, 1464, 1081), (1464, 733, 93, 735), (1081, 1464, 735, 272), (1080, 367, 1081, 1465), (121, 1080, 1465, 433), (1465, 1081, 272, 734), (433, 1465, 734, 37), (730, 69, 561, 1466), (270, 730, 1466, 1083), (1466, 561, 185, 1082), (1083, 1466, 1082, 368), (731, 270, 1083, 1467), (93, 731, 1467, 737), (1467, 1083, 368, 1084), (737, 1467, 1084, 273), (1082, 185, 560, 1468), (368, 1082, 1468, 1085), (1468, 560, 15, 444), (1085, 1468, 444, 127), (1084, 368, 1085, 1469), (273, 1084, 1469, 736), (1469, 1085, 127, 445), (736, 1469, 445, 40), (735, 93, 737, 1470), (272, 735, 1470, 1087), (1470, 737, 273, 1086), (1087, 1470, 1086, 369), (734, 272, 1087, 1471), (37, 734, 1471, 431), (1471, 1087, 369, 1088), (431, 1471, 1088, 120), (1086, 273, 736, 1472), (369, 1086, 1472, 1089), (1472, 736, 40, 443), (1089, 1472, 443, 126), (1088, 369, 1089, 1473), (120, 1088, 1473, 430), (1473, 1089, 126, 442), (430, 1473, 442, 3), (402, 0, 394, 1474), (106, 402, 1474, 1091), (1474, 394, 102, 1090), (1091, 1474, 1090, 370), (403, 106, 1091, 1475), (30, 403, 1475, 740), (1475, 1091, 370, 1092), (740, 1475, 1092, 275), (1090, 102, 395, 1476), (370, 1090, 1476, 1093), (1476, 395, 28, 739), (1093, 1476, 739, 274), (1092, 370, 1093, 1477), (275, 1092, 1477, 741), (1477, 1093, 274, 738), (741, 1477, 738, 94), (405, 30, 740, 1478), (107, 405, 1478, 1095), (1478, 740, 275, 1094), (1095, 1478, 1094, 371), (404, 107, 1095, 1479), (10, 404, 1479, 568), (1479, 1095, 371, 1096), (568, 1479, 1096, 189), (1094, 275, 741, 1480), (371, 1094, 1480, 1097), (1480, 741, 94, 743), (1097, 1480, 743, 276), (1096, 371, 1097, 1481), (189, 1096, 1481, 569), (1481, 1097, 276, 742), (569, 1481, 742, 71), (739, 28, 397, 1482), (274, 739, 1482, 1099), (1482, 397, 103, 1098), (1099, 1482, 1098, 372), (738, 274, 1099, 1483), (94, 738, 1483, 745), (1483, 1099, 372, 1100), (745, 1483, 1100, 277), (1098, 103, 396, 1484), (372, 1098, 1484, 1101), (1484, 396, 9, 564), (1101, 1484, 564, 187), (1100, 372, 1101, 1485), (277, 1100, 1485, 744), (1485, 1101, 187, 565), (744, 1485, 565, 70), (743, 94, 745, 1486), (276, 743, 1486, 1103), (1486, 745, 277, 1102), (1103, 1486, 1102, 373), (742, 276, 1103, 1487), (71, 742, 1487, 567), (1487, 1103, 373, 1104), (567, 1487, 1104, 188), (1102, 277, 744, 1488), (373, 1102, 1488, 1105), (1488, 744, 70, 563), (1105, 1488, 563, 186), (1104, 373, 1105, 1489), (188, 1104, 1489, 566), (1489, 1105, 186, 562), (566, 1489, 562, 25), (408, 10, 568, 1490), (109, 408, 1490, 1107), (1490, 568, 189, 1106), (1107, 1490, 1106, 374), (409, 109, 1107, 1491), (31, 409, 1491, 748), (1491, 1107, 374, 1108), (748, 1491, 1108, 279), (1106, 189, 569, 1492), (374, 1106, 1492, 1109), (1492, 569, 71, 746), (1109, 1492, 746, 278), (1108, 374, 1109, 1493), (279, 1108, 1493, 749), (1493, 1109, 278, 747), (749, 1493, 747, 95), (407, 31, 748, 1494), (108, 407, 1494, 1111), (1494, 748, 279, 1110), (1111, 1494, 1110, 375), (406, 108, 1111, 1495), (4, 406, 1495, 458), (1495, 1111, 375, 1112), (458, 1495, 1112, 134), (1110, 279, 749, 1496), (375, 1110, 1496, 1113), (1496, 749, 95, 751), (1113, 1496, 751, 280), (1112, 375, 1113, 1497), (134, 1112, 1497, 459), (1497, 1113, 280, 750), (459, 1497, 750, 44), (746, 71, 567, 1498), (278, 746, 1498, 1115), (1498, 567, 188, 1114), (1115, 1498, 1114, 376), (747, 278, 1115, 1499), (95, 747, 1499, 753), (1499, 1115, 376, 1116), (753, 1499, 1116, 281), (1114, 188, 566, 1500), (376, 1114, 1500, 1117), (1500, 566, 25, 570), (1117, 1500, 570, 190), (1116, 376, 1117, 1501), (281, 1116, 1501, 752), (1501, 1117, 190, 571), (752, 1501, 571, 72), (751, 95, 753, 1502), (280, 751, 1502, 1119), (1502, 753, 281, 1118), (1119, 1502, 1118, 377), (750, 280, 1119, 1503), (44, 750, 1503, 461), (1503, 1119, 377, 1120), (461, 1503, 1120, 135), (1118, 281, 752, 1504), (377, 1118, 1504, 1121), (1504, 752, 72, 573), (1121, 1504, 573, 191), (1120, 377, 1121, 1505), (135, 1120, 1505, 460), (1505, 1121, 191, 572), (460, 1505, 572, 17), (564, 9, 400, 1506), (187, 564, 1506, 1123), (1506, 400, 105, 1122), (1123, 1506, 1122, 378), (565, 187, 1123, 1507), (70, 565, 1507, 756), (1507, 1123, 378, 1124), (756, 1507, 1124, 283), (1122, 105, 401, 1508), (378, 1122, 1508, 1125), (1508, 401, 29, 755), (1125, 1508, 755, 282), (1124, 378, 1125, 1509), (283, 1124, 1509, 757), (1509, 1125, 282, 754), (757, 1509, 754, 96), (563, 70, 756, 1510), (186, 563, 1510, 1127), (1510, 756, 283, 1126), (1127, 1510, 1126, 379), (562, 186, 1127, 1511), (25, 562, 1511, 574), (1511, 1127, 379, 1128), (574, 1511, 1128, 192), (1126, 283, 757, 1512), (379, 1126, 1512, 1129), (1512, 757, 96, 759), (1129, 1512, 759, 284), (1128, 379, 1129, 1513), (192, 1128, 1513, 575), (1513, 1129, 284, 758), (575, 1513, 758, 73), (755, 29, 399, 1514), (282, 755, 1514, 1131), (1514, 399, 104, 1130), (1131, 1514, 1130, 380), (754, 282, 1131, 1515), (96, 754, 1515, 761), (1515, 1131, 380, 1132), (761, 1515, 1132, 285), (1130, 104, 398, 1516), (380, 1130, 1516, 1133), (1516, 398, 3, 442), (1133, 1516, 442, 126), (1132, 380, 1133, 1517), (285, 1132, 1517, 760), (1517, 1133, 126, 443), (760, 1517, 443, 40), (759, 96, 761, 1518), (284, 759, 1518, 1135), (1518, 761, 285, 1134), (1135, 1518, 1134, 381), (758, 284, 1135, 1519), (73, 758, 1519, 577), (1519, 1135, 381, 1136), (577, 1519, 1136, 193), (1134, 285, 760, 1520), (381, 1134, 1520, 1137), (1520, 760, 40, 445), (1137, 1520, 445, 127), (1136, 381, 1137, 1521), (193, 1136, 1521, 576), (1521, 1137, 127, 444), (576, 1521, 444, 15), (570, 25, 574, 1522), (190, 570, 1522, 1139), (1522, 574, 192, 1138), (1139, 1522, 1138, 382), (571, 190, 1139, 1523), (72, 571, 1523, 764), (1523, 1139, 382, 1140), (764, 1523, 1140, 287), (1138, 192, 575, 1524), (382, 1138, 1524, 1141), (1524, 575, 73, 762), (1141, 1524, 762, 286), (1140, 382, 1141, 1525), (287, 1140, 1525, 765), (1525, 1141, 286, 763), (765, 1525, 763, 97), (573, 72, 764, 1526), (191, 573, 1526, 1143), (1526, 764, 287, 1142), (1143, 1526, 1142, 383), (572, 191, 1143, 1527), (17, 572, 1527, 464), (1527, 1143, 383, 1144), (464, 1527, 1144, 137), (1142, 287, 765, 1528), (383, 1142, 1528, 1145), (1528, 765, 97, 767), (1145, 1528, 767, 288), (1144, 383, 1145, 1529), (137, 1144, 1529, 465), (1529, 1145, 288, 766), (465, 1529, 766, 45), (762, 73, 577, 1530), (286, 762, 1530, 1147), (1530, 577, 193, 1146), (1147, 1530, 1146, 384), (763, 286, 1147, 1531), (97, 763, 1531, 769), (1531, 1147, 384, 1148), (769, 1531, 1148, 289), (1146, 193, 576, 1532), (384, 1146, 1532, 1149), (1532, 576, 15, 448), (1149, 1532, 448, 129), (1148, 384, 1149, 1533), (289, 1148, 1533, 768), (1533, 1149, 129, 449), (768, 1533, 449, 41), (767, 97, 769, 1534), (288, 767, 1534, 1151), (1534, 769, 289, 1150), (1151, 1534, 1150, 385), (766, 288, 1151, 1535), (45, 766, 1535, 463), (1535, 1151, 385, 1152), (463, 1535, 1152, 136), (1150, 289, 768, 1536), (385, 1150, 1536, 1153), (1536, 768, 41, 447), (1153, 1536, 447, 128), (1152, 385, 1153, 1537), (136, 1152, 1537, 462), (1537, 1153, 128, 446), (462, 1537, 446, 7)])
me_cube.materials.append(mat_material)
me_cube.use_remesh_preserve_volume = False
me_cube.use_remesh_preserve_attributes = False
me_cube.use_mirror_vertex_groups = False
me_cube.update()

# ---- objects
ob_cube = bpy.data.objects.new('Cube', me_cube)
ob_lamp = bpy.data.objects.new('Lamp', light_lamp)
ob_camera = bpy.data.objects.new('Camera', cam_camera)

# ---- transforms, parenting, visibility, modifiers, constraints
ob_cube.location = (0.0, 0.0, 0.0)
ob_cube.rotation_euler = (1.587, -1.261, -1.589)
ob_cube.scale = (0.4272, 0.6932, -0.9536)
ob_cube.lock_rotations_4d = False
ob_cube.empty_display_type = 'ARROWS'
ob_cube.lineart.crease_threshold = 0.0
ob_lamp.location = (4.076, 1.005, 5.904)
ob_lamp.rotation_euler = (0.6503, 0.05522, 1.866)
ob_lamp.lock_rotations_4d = False
ob_lamp.empty_display_type = 'ARROWS'
ob_lamp.color = (0.0, 0.0, 0.0, 0.0)
ob_lamp.lineart.crease_threshold = 0.0
ob_camera.location = (7.481, -6.508, 5.344)
ob_camera.rotation_euler = (1.109, 0.01082, 0.8149)
ob_camera.lock_rotations_4d = False
ob_camera.empty_display_type = 'ARROWS'
ob_camera.color = (0.0, 0.0, 0.0, 0.0)
ob_camera.display_type = 'WIRE'
ob_camera.lineart.crease_threshold = 0.0

# ---- collection membership
col_collection_1.objects.link(ob_cube)
col_collection_1.objects.link(ob_lamp)
col_collection_1.objects.link(ob_camera)

# ---- scene / render settings (as saved in the file)
scene.camera = ob_camera
scene.frame_start = 1; scene.frame_end = 250; scene.frame_set(1)
scene.render.engine = 'BLENDER_EEVEE_NEXT'
scene.render.image_settings.color_mode = 'RGB'
scene.render.image_settings.compression = 90
scene.render.resolution_percentage = 50
scene.render.dither_intensity = 0.0
scene.render.bake_margin = 2
scene.render.bake_bias = 0.0
scene.cycles.use_denoising = False
scene.cycles.samples = 10
scene.cycles.sampling_pattern = 'TABULATED_SOBOL'
scene.cycles.light_sampling_threshold = 0.0
scene.cycles.use_adaptive_sampling = False
scene.cycles.use_light_tree = False
scene.cycles.blur_glossy = 0.0
scene.cycles.volume_bounces = 1
scene.cycles.pixel_filter_type = 'GAUSSIAN'
scene.cycles.sample_clamp_indirect = 0.0
scene.view_settings.view_transform = 'Standard'
bpy.context.view_layer.update()
